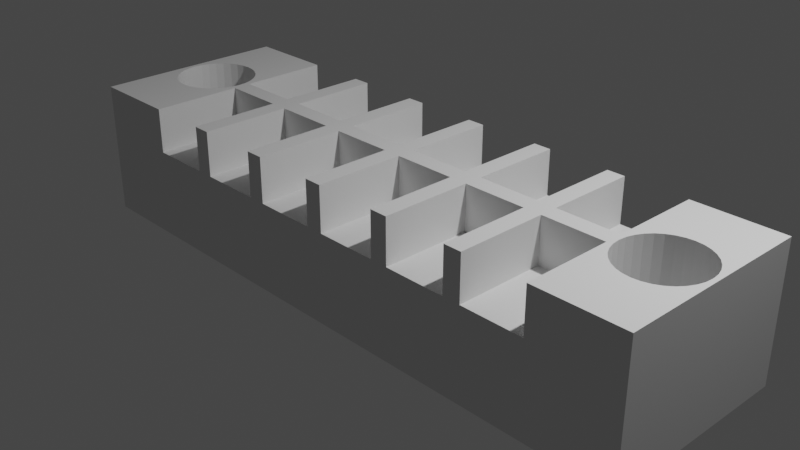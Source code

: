# Source: terminal.blend  (saved by Blender 2.92.15; exported with 4.5.12 LTS)
import bpy
from mathutils import Matrix  # noqa: F401  (used for matrix-valued properties, if any)

bpy.ops.wm.read_factory_settings(use_empty=True)
scene = bpy.context.scene
scene.name = 'Scene'

# ---- collections
col_collection = bpy.data.collections.new('Collection'); scene.collection.children.link(col_collection)

# ---- world
world_world = bpy.data.worlds.new('World'); scene.world = world_world
world_world.use_nodes = True; world_world.node_tree.nodes.clear()
_N = world_world.node_tree.nodes; _L = world_world.node_tree.links
n0 = _N.new('ShaderNodeOutputWorld'); n0.name = 'World Output'; n0.location = (300, 300)
n1 = _N.new('ShaderNodeBackground'); n1.name = 'Background'; n1.location = (10, 300)
n1.inputs[0].default_value = (0.05088, 0.05088, 0.05088, 1.0)
_L.new(n1.outputs[0], n0.inputs[0])
n0.is_active_output = True
world_world.color = (0.05088, 0.05088, 0.05088)
world_world.use_sun_shadow = False
world_world.sun_shadow_jitter_overblur = 0.0

# ---- cameras
cam_camera = bpy.data.cameras.new('Camera')
cam_camera.clip_end = 100.0
cam_camera.ortho_scale = 7.314

# ---- lights
light_light = bpy.data.lights.new('Light', 'POINT')
light_light.transmission_factor = 0.0
light_light.energy = 1000.0
light_light.shadow_soft_size = 0.1
light_light.shadow_maximum_resolution = 0.006
light_light.use_absolute_resolution = True

# ---- meshes
me_cube = bpy.data.meshes.new('Cube')
me_cube.from_pydata([(0.8476, 0.2229, -0.7333), (0.8611, 0.2273, -0.7333), (0.8345, 0.21, -0.7333), (0.8225, 0.189, -0.7333), (0.812, 0.1607, -0.7333), (0.8034, 0.1263, -0.7333), (0.797, 0.08697, -0.7333), (0.793, 0.04434, -0.7333), (0.7917, 1.716e-08, -0.7333), (0.793, -0.04434, -0.7333), (0.797, -0.08697, -0.7333), (0.8034, -0.1263, -0.7333), (0.812, -0.1607, -0.7333), (0.8225, -0.189, -0.7333), (0.8345, -0.21, -0.7333), (0.8476, -0.2229, -0.7333), (0.8611, -0.2273, -0.7333), (0.8747, -0.2229, -0.7333), (0.8877, -0.21, -0.7333), (0.8997, -0.189, -0.7333), (0.9102, -0.1607, -0.7333), (0.9189, -0.1263, -0.7333), (0.9253, -0.08697, -0.7333), (0.9292, -0.04434, -0.7333), (0.9306, 2.195e-07, -0.7333), (0.9292, 0.04434, -0.7333), (0.9253, 0.08697, -0.7333), (0.9189, 0.1263, -0.7333), (0.9102, 0.1607, -0.7333), (0.8997, 0.189, -0.7333), (0.8877, 0.21, -0.7333), (0.8747, 0.2229, -0.7333), (-0.8747, 0.2229, -0.7333), (-0.8611, 0.2273, -0.7333), (-0.8877, 0.21, -0.7333), (-0.8997, 0.189, -0.7333), (-0.9102, 0.1607, -0.7333), (-0.9189, 0.1263, -0.7333), (-0.9253, 0.08697, -0.7333), (-0.9292, 0.04434, -0.7333), (-0.9306, 1.716e-08, -0.7333), (-0.9292, -0.04434, -0.7333), (-0.9253, -0.08697, -0.7333), (-0.9189, -0.1263, -0.7333), (-0.9102, -0.1607, -0.7333), (-0.8997, -0.189, -0.7333), (-0.8877, -0.21, -0.7333), (-0.8747, -0.2229, -0.7333), (-0.8611, -0.2273, -0.7333), (-0.8476, -0.2229, -0.7333), (-0.8345, -0.21, -0.7333), (-0.8225, -0.189, -0.7333), (-0.812, -0.1607, -0.7333), (-0.8034, -0.1263, -0.7333), (-0.797, -0.08697, -0.7333), (-0.793, -0.04434, -0.7333), (-0.7917, 2.195e-07, -0.7333), (-0.793, 0.04434, -0.7333), (-0.797, 0.08697, -0.7333), (-0.8034, 0.1263, -0.7333), (-0.812, 0.1607, -0.7333), (-0.8225, 0.189, -0.7333), (-0.8345, 0.21, -0.7333), (-0.8476, 0.2229, -0.7333), (0.8476, 0.2229, -0.7333), (0.8611, 0.2273, -0.7333), (0.8345, 0.21, -0.7333), (0.8225, 0.189, -0.7333), (0.812, 0.1607, -0.7333), (0.8034, 0.1263, -0.7333), (0.797, 0.08697, -0.7333), (0.793, 0.04434, -0.7333), (0.7917, 1.716e-08, -0.7333), (0.793, -0.04434, -0.7333), (0.797, -0.08697, -0.7333), (0.8034, -0.1263, -0.7333), (0.812, -0.1607, -0.7333), (0.8225, -0.189, -0.7333), (0.8345, -0.21, -0.7333), (0.8476, -0.2229, -0.7333), (0.8611, -0.2273, -0.7333), (0.8747, -0.2229, -0.7333), (0.8877, -0.21, -0.7333), (0.8997, -0.189, -0.7333), (0.9102, -0.1607, -0.7333), (0.9189, -0.1263, -0.7333), (0.9253, -0.08697, -0.7333), (0.9292, -0.04434, -0.7333), (0.9306, 2.195e-07, -0.7333), (0.9292, 0.04434, -0.7333), (0.9253, 0.08697, -0.7333), (0.9189, 0.1263, -0.7333), (0.9102, 0.1607, -0.7333), (0.8997, 0.189, -0.7333), (0.8877, 0.21, -0.7333), (0.8747, 0.2229, -0.7333), (-0.8611, 0.4091, 1.0), (-0.8855, 0.4012, 1.0), (-0.9089, 0.378, 1.0), (-0.9306, 0.3401, 1.0), (-0.9495, 0.2893, 1.0), (-0.965, 0.2273, 1.0), (-0.9766, 0.1566, 1.0), (-0.9837, 0.07981, 1.0), (-0.9861, 3.089e-08, 1.0), (-0.9837, -0.07981, 1.0), (-0.9766, -0.1566, 1.0), (-0.965, -0.2273, 1.0), (-0.9495, -0.2893, 1.0), (-0.9306, -0.3401, 1.0), (-0.9089, -0.378, 1.0), (-0.8855, -0.4012, 1.0), (-0.8611, -0.4091, 1.0), (-0.8367, -0.4012, 1.0), (-0.8133, -0.378, 1.0), (-0.7917, -0.3401, 1.0), (-0.7727, -0.2893, 1.0), (-0.7572, -0.2273, 1.0), (-0.7456, -0.1566, 1.0), (-0.7385, -0.07981, 1.0), (-0.7361, 3.95e-07, 1.0), (-0.7385, 0.07981, 1.0), (-0.7456, 0.1566, 1.0), (-0.7572, 0.2273, 1.0), (-0.7727, 0.2893, 1.0), (-0.7917, 0.3401, 1.0), (-0.8133, 0.378, 1.0), (-0.8367, 0.4012, 1.0), (-0.8855, 0.4012, -0.7333), (-0.8611, 0.4091, -0.7333), (-0.9089, 0.378, -0.7333), (-0.9306, 0.3401, -0.7333), (-0.9495, 0.2893, -0.7333), (-0.965, 0.2273, -0.7333), (-0.9766, 0.1566, -0.7333), (-0.9837, 0.07981, -0.7333), (-0.9861, 3.089e-08, -0.7333), (-0.9837, -0.07981, -0.7333), (-0.9766, -0.1566, -0.7333), (-0.965, -0.2273, -0.7333), (-0.9495, -0.2893, -0.7333), (-0.9306, -0.3401, -0.7333), (-0.9089, -0.378, -0.7333), (-0.8855, -0.4012, -0.7333), (-0.8611, -0.4091, -0.7333), (-0.8367, -0.4012, -0.7333), (-0.8133, -0.378, -0.7333), (-0.7917, -0.3401, -0.7333), (-0.7727, -0.2893, -0.7333), (-0.7572, -0.2273, -0.7333), (-0.7456, -0.1566, -0.7333), (-0.7385, -0.07981, -0.7333), (-0.7361, 3.95e-07, -0.7333), (-0.7385, 0.07981, -0.7333), (-0.7456, 0.1566, -0.7333), (-0.7572, 0.2273, -0.7333), (-0.7727, 0.2893, -0.7333), (-0.7917, 0.3401, -0.7333), (-0.8133, 0.378, -0.7333), (-0.8367, 0.4012, -0.7333), (0.8611, 0.4091, 1.0), (0.8367, 0.4012, 1.0), (0.8133, 0.378, 1.0), (0.7917, 0.3401, 1.0), (0.7727, 0.2893, 1.0), (0.7572, 0.2273, 1.0), (0.7456, 0.1566, 1.0), (0.7385, 0.07981, 1.0), (0.7361, 3.089e-08, 1.0), (0.7385, -0.07981, 1.0), (0.7456, -0.1566, 1.0), (0.7572, -0.2273, 1.0), (0.7727, -0.2893, 1.0), (0.7917, -0.3401, 1.0), (0.8133, -0.378, 1.0), (0.8367, -0.4012, 1.0), (0.8611, -0.4091, 1.0), (0.8855, -0.4012, 1.0), (0.9089, -0.378, 1.0), (0.9306, -0.3401, 1.0), (0.9495, -0.2893, 1.0), (0.965, -0.2273, 1.0), (0.9766, -0.1566, 1.0), (0.9837, -0.07981, 1.0), (0.9861, 3.95e-07, 1.0), (0.9837, 0.07981, 1.0), (0.9766, 0.1566, 1.0), (0.965, 0.2273, 1.0), (0.9495, 0.2893, 1.0), (0.9306, 0.3401, 1.0), (0.9089, 0.378, 1.0), (0.8855, 0.4012, 1.0), (0.8367, 0.4012, -0.7333), (0.8611, 0.4091, -0.7333), (0.8133, 0.378, -0.7333), (0.7917, 0.3401, -0.7333), (0.7727, 0.2893, -0.7333), (0.7572, 0.2273, -0.7333), (0.7456, 0.1566, -0.7333), (0.7385, 0.07981, -0.7333), (0.7361, 3.089e-08, -0.7333), (0.7385, -0.07981, -0.7333), (0.7456, -0.1566, -0.7333), (0.7572, -0.2273, -0.7333), (0.7727, -0.2893, -0.7333), (0.7917, -0.3401, -0.7333), (0.8133, -0.378, -0.7333), (0.8367, -0.4012, -0.7333), (0.8611, -0.4091, -0.7333), (0.8855, -0.4012, -0.7333), (0.9089, -0.378, -0.7333), (0.9306, -0.3401, -0.7333), (0.9495, -0.2893, -0.7333), (0.965, -0.2273, -0.7333), (0.9766, -0.1566, -0.7333), (0.9837, -0.07981, -0.7333), (0.9861, 3.95e-07, -0.7333), (0.9837, 0.07981, -0.7333), (0.9766, 0.1566, -0.7333), (0.965, 0.2273, -0.7333), (0.9495, 0.2893, -0.7333), (0.9306, 0.3401, -0.7333), (0.9089, 0.378, -0.7333), (0.8855, 0.4012, -0.7333), (-1.0, -1.0, -1.0), (-1.0, -1.0, 1.0), (-1.0, 1.0, -1.0), (-1.0, 1.0, 1.0), (1.0, -1.0, -1.0), (1.0, -1.0, 1.0), (1.0, 1.0, -1.0), (1.0, 1.0, 1.0), (0.7222, -1.0, 1.0), (-0.7222, 1.0, -1.0), (-0.7222, 1.0, 1.0), (-0.7222, -1.0, -1.0), (-0.7222, -1.0, 1.0), (0.7222, 1.0, 1.0), (0.7222, -1.0, -1.0), (0.7222, 1.0, -1.0), (-0.5278, 1.0, -1.0), (-0.5278, -1.0, 1.0), (-0.5278, 1.0, 1.0), (-0.5278, -1.0, -1.0), (-0.4722, 1.0, 1.0), (-0.4722, -1.0, -1.0), (-0.4722, 1.0, -1.0), (-0.4722, -1.0, 1.0), (-0.2778, 1.0, 1.0), (-0.2778, -1.0, -1.0), (-0.2778, 1.0, -1.0), (-0.2778, -1.0, 1.0), (-0.2222, 1.0, 1.0), (-0.2222, -1.0, -1.0), (-0.2222, 1.0, -1.0), (-0.2222, -1.0, 1.0), (-0.02778, 1.0, 1.0), (-0.02778, -1.0, -1.0), (-0.02778, 1.0, -1.0), (-0.02778, -1.0, 1.0), (0.02778, 1.0, 1.0), (0.02778, -1.0, -1.0), (0.02778, 1.0, -1.0), (0.02778, -1.0, 1.0), (0.2222, 1.0, 1.0), (0.2222, -1.0, -1.0), (0.2222, 1.0, -1.0), (0.2222, -1.0, 1.0), (0.2778, 1.0, 1.0), (0.2778, -1.0, -1.0), (0.2778, 1.0, -1.0), (0.2778, -1.0, 1.0), (0.4722, 1.0, 1.0), (0.4722, -1.0, -1.0), (0.4722, 1.0, -1.0), (0.4722, -1.0, 1.0), (0.5278, 1.0, 1.0), (0.5278, -1.0, -1.0), (0.5278, 1.0, -1.0), (0.5278, -1.0, 1.0), (-1.0, -1.0, 0.3333), (-0.7222, -1.0, 0.3333), (-0.5278, -1.0, 0.3333), (-1.0, 0.09091, -1.0), (-1.0, 0.09091, 1.0), (1.0, 0.09091, -1.0), (1.0, 0.09091, 1.0), (-0.7222, 0.09091, 1.0), (-0.7222, 0.09091, -1.0), (0.7222, 0.09091, 1.0), (0.7222, 0.09091, -1.0), (-0.5278, 0.09091, -1.0), (-0.5278, 0.09091, 1.0), (-0.4722, 0.09091, 1.0), (-0.4722, 0.09091, -1.0), (-0.2778, 0.09091, 1.0), (-0.2778, 0.09091, -1.0), (-0.2222, 0.09091, 1.0), (-0.2222, 0.09091, -1.0), (-0.02778, 0.09091, 1.0), (-0.02778, 0.09091, -1.0), (0.02778, 0.09091, 1.0), (0.02778, 0.09091, -1.0), (0.2222, 0.09091, 1.0), (0.2222, 0.09091, -1.0), (0.2778, 0.09091, 1.0), (0.2778, 0.09091, -1.0), (0.4722, 0.09091, 1.0), (0.4722, 0.09091, -1.0), (0.5278, 0.09091, 1.0), (0.5278, 0.09091, -1.0), (-1.0, -0.09091, -1.0), (1.0, -0.09091, 1.0), (-0.7222, -0.09091, 1.0), (-0.7222, -0.09091, -1.0), (0.7222, -0.09091, 1.0), (0.7222, -0.09091, -1.0), (-0.5278, -0.09091, -1.0), (-0.5278, -0.09091, 1.0), (-0.4722, -0.09091, 1.0), (-0.4722, -0.09091, -1.0), (-0.2778, -0.09091, 1.0), (-0.2778, -0.09091, -1.0), (-0.2222, -0.09091, 1.0), (-0.2222, -0.09091, -1.0), (-0.02778, -0.09091, 1.0), (-0.02778, -0.09091, -1.0), (0.02778, -0.09091, 1.0), (0.02778, -0.09091, -1.0), (0.2222, -0.09091, 1.0), (0.2222, -0.09091, -1.0), (0.2778, -0.09091, 1.0), (0.2778, -0.09091, -1.0), (0.4722, -0.09091, 1.0), (0.4722, -0.09091, -1.0), (0.5278, -0.09091, 1.0), (0.5278, -0.09091, -1.0), (-1.0, -0.09091, 1.0), (1.0, -0.09091, -1.0), (-1.0, 1.0, 0.3333), (1.0, 1.0, 0.3333), (1.0, -1.0, 0.3333), (-0.7222, -1.0, 0.3333), (-0.7222, 1.0, 0.3333), (0.7222, -1.0, 0.3333), (0.7222, 1.0, 0.3333), (-0.5278, 1.0, 0.3333), (-0.5278, -1.0, 0.3333), (-0.4722, -1.0, 0.3333), (-0.4722, 1.0, 0.3333), (-0.2778, -1.0, 0.3333), (-0.2778, 1.0, 0.3333), (-0.2222, -1.0, 0.3333), (-0.2222, 1.0, 0.3333), (-0.02778, -1.0, 0.3333), (-0.02778, 1.0, 0.3333), (0.02778, -1.0, 0.3333), (0.02778, 1.0, 0.3333), (0.2222, -1.0, 0.3333), (0.2222, 1.0, 0.3333), (0.2778, -1.0, 0.3333), (0.2778, 1.0, 0.3333), (0.4722, -1.0, 0.3333), (0.4722, 1.0, 0.3333), (0.5278, -1.0, 0.3333), (0.5278, 1.0, 0.3333), (1.0, 0.09091, 0.3333), (-1.0, 0.09091, 0.3333), (-1.0, -0.09091, 0.3333), (1.0, -0.09091, 0.3333), (-0.7222, -0.09091, 0.3333), (0.5278, 1.0, 0.3333), (0.7222, 1.0, 0.3333), (0.7222, -0.09091, 0.3333), (0.7222, -1.0, 0.3333), (-0.7222, 1.0, 0.3333), (-0.5278, 1.0, 0.3333), (-0.5278, -0.09091, 0.3333), (-0.2778, -1.0, 0.3333), (-0.4722, -1.0, 0.3333), (-0.4722, -0.09091, 0.3333), (-0.4722, 1.0, 0.3333), (-0.2778, 1.0, 0.3333), (-0.2778, -0.09091, 0.3333), (-0.02778, -1.0, 0.3333), (-0.2222, -1.0, 0.3333), (-0.2222, -0.09091, 0.3333), (-0.2222, 1.0, 0.3333), (-0.02778, 1.0, 0.3333), (-0.02778, -0.09091, 0.3333), (0.2222, -1.0, 0.3333), (0.02778, -1.0, 0.3333), (0.02778, -0.09091, 0.3333), (0.02778, 1.0, 0.3333), (0.2222, 1.0, 0.3333), (0.2222, -0.09091, 0.3333), (0.4722, -1.0, 0.3333), (0.2778, -1.0, 0.3333), (0.2778, -0.09091, 0.3333), (0.2778, 1.0, 0.3333), (0.4722, 1.0, 0.3333), (0.4722, -0.09091, 0.3333), (0.5278, -1.0, 0.3333), (0.5278, -0.09091, 0.3333), (-0.7222, 0.09091, 0.3333), (0.7222, 0.09091, 0.3333), (-0.5278, 0.09091, 0.3333), (-0.4722, 0.09091, 0.3333), (-0.2778, 0.09091, 0.3333), (-0.2222, 0.09091, 0.3333), (-0.02778, 0.09091, 0.3333), (0.02778, 0.09091, 0.3333), (0.2222, 0.09091, 0.3333), (0.2778, 0.09091, 0.3333), (0.4722, 0.09091, 0.3333), (0.5278, 0.09091, 0.3333), (0.9827, 0.09091, 1.0), (0.7395, 0.09091, 1.0), (0.7395, -0.09091, 1.0), (0.9827, -0.09091, 1.0), (-0.9827, 0.09091, 1.0), (-0.7395, 0.09091, 1.0), (-0.7395, -0.09091, 1.0), (-0.9827, -0.09091, 1.0), (0.9189, -0.1263, -1.0), (0.8476, -0.2229, -1.0), (0.8345, 0.21, -1.0), (0.9246, -0.09091, -1.0), (0.8476, 0.2229, -1.0), (0.9253, -0.08697, -1.0), (0.8225, 0.189, -1.0), (0.7917, 1.716e-08, -1.0), (0.8997, 0.189, -1.0), (0.9102, 0.1607, -1.0), (0.8877, 0.21, -1.0), (0.793, -0.04434, -1.0), (0.8611, -0.2273, -1.0), (0.9292, -0.04434, -1.0), (0.8747, -0.2229, -1.0), (0.812, 0.1607, -1.0), (0.797, -0.08697, -1.0), (0.8747, 0.2229, -1.0), (0.812, -0.1607, -1.0), (0.9306, 2.195e-07, -1.0), (0.8034, -0.1263, -1.0), (0.7976, -0.09091, -1.0), (0.8345, -0.21, -1.0), (0.8225, -0.189, -1.0), (0.9102, -0.1607, -1.0), (0.8877, -0.21, -1.0), (0.8997, -0.189, -1.0), (0.8034, 0.1263, -1.0), (0.9292, 0.04434, -1.0), (0.8611, 0.2273, -1.0), (0.7976, 0.09091, -1.0), (0.9189, 0.1263, -1.0), (0.9246, 0.09091, -1.0), (0.9253, 0.08697, -1.0), (0.797, 0.08697, -1.0), (0.793, 0.04434, -1.0), (-0.9246, 0.09091, -1.0), (-0.9253, 0.08697, -1.0), (-0.9253, 0.08697, -0.7333), (-0.8034, 0.1263, -1.0), (-0.8034, 0.1263, -0.7333), (-0.9292, 0.04434, -1.0), (-0.9292, 0.04434, -0.7333), (-0.812, 0.1607, -1.0), (-0.8225, -0.189, -1.0), (-0.812, 0.1607, -0.7333), (-0.8225, -0.189, -0.7333), (-0.9306, 1.716e-08, -1.0), (-0.9306, 1.716e-08, -0.7333), (-0.812, -0.1607, -1.0), (-0.812, -0.1607, -0.7333), (-0.8877, -0.21, -1.0), (-0.8877, -0.21, -0.7333), (-0.8034, -0.1263, -1.0), (-0.8747, -0.2229, -1.0), (-0.8747, -0.2229, -0.7333), (-0.8034, -0.1263, -0.7333), (-0.7976, -0.09091, -1.0), (-0.8747, 0.2229, -1.0), (-0.797, -0.08697, -1.0), (-0.8747, 0.2229, -0.7333), (-0.797, -0.08697, -0.7333), (-0.8877, 0.21, -1.0), (-0.8877, 0.21, -0.7333), (-0.9292, -0.04434, -1.0), (-0.9292, -0.04434, -0.7333), (-0.8225, 0.189, -1.0), (-0.8225, 0.189, -0.7333), (-0.793, -0.04434, -1.0), (-0.793, -0.04434, -0.7333), (-0.9102, -0.1607, -1.0), (-0.9189, -0.1263, -1.0), (-0.9246, -0.09091, -1.0), (-0.8997, -0.189, -1.0), (-0.8611, -0.2273, -1.0), (-0.8476, -0.2229, -1.0), (-0.8611, -0.2273, -0.7333), (-0.8345, -0.21, -1.0), (-0.9253, -0.08697, -1.0), (-0.9253, -0.08697, -0.7333), (-0.8997, 0.189, -1.0), (-0.8997, 0.189, -0.7333), (-0.8345, 0.21, -1.0), (-0.9189, 0.1263, -1.0), (-0.8345, 0.21, -0.7333), (-0.9102, 0.1607, -1.0), (-0.7917, 2.195e-07, -1.0), (-0.8476, 0.2229, -1.0), (-0.7976, 0.09091, -1.0), (-0.7917, 2.195e-07, -0.7333), (-0.8611, 0.2273, -1.0), (-0.8476, -0.2229, -0.7333), (-0.9189, -0.1263, -0.7333), (-0.797, 0.08697, -1.0), (-0.9102, 0.1607, -0.7333), (-0.8476, 0.2229, -0.7333), (-0.793, 0.04434, -1.0), (-0.793, 0.04434, -0.7333), (-0.8345, -0.21, -0.7333), (-0.9102, -0.1607, -0.7333), (-0.9189, 0.1263, -0.7333), (-0.8997, -0.189, -0.7333), (-0.797, 0.08697, -0.7333), (-0.8611, 0.2273, -0.7333), (0.9087, -0.1647, -1.0), (0.898, -0.192, -1.0), (0.8328, -0.207, -1.0), (0.8457, -0.2211, -1.0), (0.8592, -0.2267, -1.0), (0.8858, -0.2118, -1.0), (0.8727, -0.2235, -1.0), (0.8225, -0.189, -0.7333), (0.8193, -0.1803, -0.7333), (0.8476, -0.2229, -0.7333), (0.8345, -0.21, -0.7333), (0.8345, -0.21, -0.7333), (0.8225, -0.189, -0.7333), (0.8611, -0.2273, -0.7333), (0.8747, -0.2229, -0.7333), (0.8611, -0.2273, -0.7333), (0.8914, -0.2035, -0.7333), (0.8877, -0.21, -0.7333), (0.8877, -0.21, -0.7333), (0.8747, -0.2229, -0.7333), (0.7976, 0.09091, -1.0), (0.8476, -0.2229, -0.7333), (0.8046, 0.1312, -1.0), (0.9012, 0.1849, -1.0), (0.8034, -0.1263, -0.7333), (0.799, -0.0993, -0.7333), (0.9161, -0.1371, -0.7333), (0.9113, -0.1566, -0.7333), (0.811, -0.1566, -0.7333), (0.8034, -0.1263, -0.7333), (0.9114, 0.1558, -1.0), (0.8135, 0.1647, -1.0), (0.8242, 0.192, -1.0), (0.8894, 0.207, -1.0), (0.8765, 0.2211, -1.0), (0.863, 0.2267, -1.0), (0.812, -0.1607, -0.7333), (0.812, -0.1607, -0.7333), (0.9102, -0.1607, -0.7333), (0.8997, -0.189, -0.7333), (0.8997, -0.189, -0.7333), (0.9102, -0.1607, -0.7333), (0.8364, 0.2118, -1.0), (0.8495, 0.2235, -1.0), (0.7936, 0.05042, -1.0), (0.7964, -0.0809, -1.0), (0.793, -0.04434, -0.7333), (0.7917, 1.716e-08, -0.7333), (0.7928, -0.03802, -1.0), (0.7917, 1.998e-08, -0.7333), (0.793, -0.04434, -0.7333), (0.7946, -0.06173, -0.7333), (0.93, -0.01808, -0.7333), (0.9306, 2.195e-07, -0.7333), (0.9306, 2.166e-07, -0.7333), (0.9306, 3.141e-07, -0.7333), (0.7919, 0.00632, -1.0), (0.9287, -0.05042, -1.0), (0.7922, 0.01808, -0.7333), (0.793, 0.04434, -0.7333), (0.9259, 0.07981, -0.7333), (0.9276, 0.06173, -0.7333), (0.7963, 0.07981, -0.7333), (0.793, 0.04434, -0.7333), (0.9258, 0.0809, -1.0), (0.9294, 0.03802, -1.0), (0.9304, -0.006319, -1.0), (0.797, 0.08697, -0.7333), (0.797, 0.08697, -0.7333), (0.8034, 0.1263, -0.7333), (0.8061, 0.1371, -0.7333), (0.8034, 0.1263, -0.7333), (0.9233, 0.0993, -0.7333), (0.9253, 0.08697, -0.7333), (0.9253, 0.08697, -0.7333), (0.812, 0.1607, -0.7333), (0.812, 0.1607, -0.7333), (0.811, 0.1566, -0.7333), (0.8225, 0.189, -0.7333), (0.8309, 0.2035, -0.7333), (0.8225, 0.189, -0.7333), (0.9029, 0.1803, -0.7333), (0.9113, 0.1566, -0.7333), (0.9102, 0.1607, -0.7333), (0.9102, 0.1607, -0.7333), (0.9189, 0.1263, -0.7333), (0.9189, 0.1263, -0.7333), (0.8345, 0.21, -0.7333), (0.8345, 0.21, -0.7333), (0.8611, 0.2273, -0.7333), (0.8611, 0.2273, -0.7333), (0.8476, 0.2229, -0.7333), (0.8476, 0.2229, -0.7333), (0.8997, 0.189, -0.7333), (0.8877, 0.21, -0.7333), (0.8877, 0.21, -0.7333), (0.8747, 0.2229, -0.7333), (0.8747, 0.2229, -0.7333), (0.9292, 0.04434, -0.7333), (0.9292, 0.04434, -0.7333), (0.7963, -0.07981, -0.7333), (0.9259, -0.07981, -0.7333), (0.9292, -0.04434, -0.7333), (0.9292, -0.04434, -0.7333), (0.797, -0.08697, -0.7333), (0.9253, -0.08697, -0.7333), (0.9189, -0.1263, -0.7333), (0.9189, -0.1263, -0.7333), (0.9253, -0.08697, -0.7333), (0.797, 0.08697, -0.7333), (0.9253, -0.08697, -0.7333), (0.8034, -0.1263, -0.7333), (0.9176, -0.1312, -1.0), (0.821, -0.1849, -1.0), (0.8108, -0.1558, -1.0), (0.795, -0.06566, -0.7333), (0.797, -0.08697, -0.7333), (0.7965, -0.08165, -0.9667), (0.9304, -0.005531, -0.9667), (0.8002, -0.1066, -0.7333), (0.8109, -0.1564, -0.9667), (0.812, -0.1607, -0.7333), (0.9272, 0.06566, -0.7333), (0.9253, 0.08697, -0.7333), (0.9253, 0.08697, -0.7333), (0.8225, -0.189, -0.7333), (0.8345, -0.21, -0.7333), (0.833, -0.2074, -0.9667), (0.8476, 0.2229, -0.7333), (0.8493, 0.2235, -0.9667), (0.9113, 0.1564, -0.9667), (0.9102, 0.1607, -0.7333), (0.8459, -0.2213, -0.9667), (0.841, -0.2164, -0.7333), (0.841, 0.2164, -0.7333), (0.8362, 0.2116, -0.9667), (0.905, 0.1748, -0.7333), (0.8997, 0.189, -0.7333), (0.901, 0.1854, -0.9667), (0.8543, -0.2251, -0.7333), (0.8594, -0.2267, -0.9667), (0.8611, -0.2273, -0.7333), (0.8877, 0.21, -0.7333), (0.873, -0.2235, -0.9667), (0.8747, -0.2229, -0.7333), (0.812, 0.1607, -0.7333), (0.8133, 0.1642, -0.9667), (0.8173, 0.1748, -0.7333), (0.8747, 0.2229, -0.7333), (0.8763, 0.2213, -0.9667), (0.8861, -0.2116, -0.9667), (0.8877, -0.21, -0.7333), (0.8034, 0.1263, -0.7333), (0.8044, 0.1306, -0.9667), (0.8611, 0.2273, -0.7333), (0.8628, 0.2267, -0.9667), (0.8982, -0.1916, -0.9667), (0.8002, 0.1066, -0.7333), (0.9102, -0.1607, -0.7333), (0.9089, -0.1642, -0.9667), (0.905, -0.1748, -0.7333), (0.795, 0.06566, -0.7333), (0.793, 0.04434, -0.7333), (0.7935, 0.04966, -0.9667), (0.9145, -0.1435, -0.7333), (0.9189, -0.1263, -0.7333), (0.9221, -0.1066, -0.7333), (0.7928, -0.03881, -0.9667), (0.7923, -0.02217, -0.7333), (0.9287, -0.04966, -0.9667), (0.9292, -0.04434, -0.7333)], [], [(367, 284, 227, 339), (345, 237, 231, 340), (369, 312, 229, 341), (342, 236, 225, 280), (289, 237, 372, 405), (339, 227, 234, 343), (336, 316, 238, 277), (314, 317, 243, 235), (348, 247, 241, 347), (319, 318, 241, 247), (315, 335, 403, 373), (346, 242, 244, 349), (317, 320, 245, 243), (352, 255, 251, 350), (323, 321, 251, 255), (320, 322, 249, 245), (241, 318, 377, 282), (351, 248, 252, 353), (322, 324, 253, 249), (356, 263, 259, 354), (327, 325, 259, 263), (324, 326, 257, 253), (331, 271, 397, 398), (355, 256, 260, 357), (326, 328, 261, 257), (360, 271, 267, 358), (331, 329, 267, 271), (328, 330, 265, 261), (293, 295, 408, 407), (359, 264, 268, 361), (330, 332, 269, 265), (364, 279, 275, 362), (335, 333, 275, 279), (332, 334, 273, 269), (260, 301, 411, 393), (363, 272, 276, 365), (334, 336, 277, 273), (274, 278, 310, 308), (325, 323, 386, 389), (270, 274, 308, 306), (276, 272, 307, 309), (266, 270, 306, 304), (234, 287, 404, 375), (262, 266, 304, 302), (268, 264, 303, 305), (258, 262, 302, 300), (254, 258, 300, 298), (260, 256, 299, 301), (250, 254, 298, 296), (246, 250, 296, 294), (252, 248, 295, 297), (240, 246, 294, 291), (244, 242, 292, 293), (233, 240, 291, 288), (278, 239, 290, 310), (299, 256, 388, 410), (340, 231, 286, 366), (368, 337, 284, 367), (280, 225, 337, 368), (308, 310, 336, 334), (289, 309, 335, 315), (306, 308, 334, 332), (309, 307, 333, 335), (304, 306, 332, 330), (307, 305, 331, 333), (302, 304, 330, 328), (305, 303, 329, 331), (300, 302, 328, 326), (303, 301, 327, 329), (298, 300, 326, 324), (301, 299, 325, 327), (296, 298, 324, 322), (299, 297, 323, 325), (294, 296, 322, 320), (297, 295, 321, 323), (291, 294, 320, 317), (295, 293, 319, 321), (293, 292, 318, 319), (288, 291, 317, 314), (310, 290, 316, 336), (292, 287, 313, 318), (366, 286, 312, 369), (285, 366, 369, 338), (224, 280, 368, 311), (311, 368, 367, 283), (230, 340, 366, 285), (274, 363, 365, 278), (238, 344, 364, 277), (270, 361, 363, 274), (277, 364, 362, 273), (266, 359, 361, 270), (273, 362, 360, 269), (262, 357, 359, 266), (269, 360, 358, 265), (258, 355, 357, 262), (265, 358, 356, 261), (254, 353, 355, 258), (261, 356, 354, 257), (250, 351, 353, 254), (257, 354, 352, 253), (246, 349, 351, 250), (253, 352, 350, 249), (240, 346, 349, 246), (249, 350, 348, 245), (245, 348, 347, 243), (233, 343, 346, 240), (278, 365, 345, 239), (228, 341, 344, 238), (226, 339, 343, 233), (243, 347, 342, 235), (235, 342, 280, 224), (338, 369, 341, 228), (239, 345, 340, 230), (283, 367, 339, 226), (377, 370, 281, 282), (383, 380, 379, 378), (389, 386, 385, 384), (395, 392, 391, 390), (401, 398, 397, 396), (373, 403, 402, 374), (372, 371, 415, 405), (400, 399, 413, 414), (394, 393, 411, 412), (388, 387, 409, 410), (382, 381, 407, 408), (376, 375, 404, 406), (251, 321, 383, 378), (305, 307, 414, 413), (303, 264, 394, 412), (335, 279, 402, 403), (321, 319, 380, 383), (268, 305, 413, 399), (259, 325, 389, 384), (292, 242, 376, 406), (333, 331, 398, 401), (244, 293, 407, 381), (301, 303, 412, 411), (319, 247, 379, 380), (307, 272, 400, 414), (287, 292, 406, 404), (267, 329, 395, 390), (295, 248, 382, 408), (276, 309, 415, 371), (323, 255, 385, 386), (313, 236, 281, 370), (329, 327, 392, 395), (275, 333, 401, 396), (252, 297, 409, 387), (318, 313, 370, 377), (297, 299, 410, 409), (309, 289, 405, 415), (327, 263, 391, 392), (201, 202, 170, 418, 169), (215, 216, 184, 183), (202, 203, 171, 170), (216, 217, 185, 184), (172, 171, 203, 204), (185, 217, 218, 186, 416), (173, 172, 204, 205), (186, 218, 219, 187), (205, 206, 174, 173), (161, 160, 193, 192), (219, 220, 188, 187), (206, 207, 175, 174), (162, 161, 192, 194), (220, 221, 189, 188), (207, 208, 176, 175), (163, 162, 194, 195), (189, 221, 222, 190), (208, 209, 177, 176), (164, 163, 195, 196), (191, 190, 222, 223), (209, 210, 178, 177), (165, 164, 196, 197), (160, 191, 223, 193), (210, 211, 179, 178), (166, 165, 197, 198), (211, 212, 180, 179), (417, 166, 198, 199, 167), (212, 213, 181, 180), (168, 167, 199, 200), (213, 214, 182, 181), (169, 168, 200, 201), (182, 214, 215, 183, 419), (341, 229, 232, 344), (312, 419, 182, 181, 180, 179, 178, 177, 176, 175, 174, 173, 172, 171, 170, 418, 315, 232, 229), (417, 166, 165, 164, 163, 162, 161, 160, 191, 190, 189, 188, 187, 186, 416, 286, 231, 237, 289), (289, 315, 418, 169, 168, 167, 417), (419, 312, 286, 416, 185, 184, 183), (232, 315, 373, 374), (146, 147, 115, 114), (102, 101, 133, 134), (147, 148, 116, 115), (420, 102, 134, 135, 103), (148, 149, 117, 116), (104, 103, 135, 136), (149, 150, 118, 117), (105, 104, 136, 137), (118, 150, 151, 119, 422), (137, 138, 106, 423, 105), (151, 152, 120, 119), (138, 139, 107, 106), (152, 153, 121, 120), (108, 107, 139, 140), (121, 153, 154, 122, 421), (109, 108, 140, 141), (122, 154, 155, 123), (141, 142, 110, 109), (97, 96, 129, 128), (155, 156, 124, 123), (142, 143, 111, 110), (98, 97, 128, 130), (156, 157, 125, 124), (143, 144, 112, 111), (99, 98, 130, 131), (125, 157, 158, 126), (144, 145, 113, 112), (100, 99, 131, 132), (127, 126, 158, 159), (145, 146, 114, 113), (101, 100, 132, 133), (96, 127, 159, 129), (313, 422, 118, 117, 116, 115, 114, 113, 112, 111, 110, 109, 108, 107, 106, 423, 337, 225, 236), (420, 102, 101, 100, 99, 98, 97, 96, 127, 126, 125, 124, 123, 122, 421, 287, 234, 227, 284), (284, 337, 423, 105, 104, 103, 420), (422, 313, 287, 421, 121, 120, 119), (457, 90, 91, 455, 456), (466, 39, 40, 472), (472, 471, 465, 466), (480, 53, 54, 485), (483, 481, 477, 480, 485), (472, 40, 41, 489), (489, 488, 471, 472), (485, 54, 55, 493), (493, 492, 483, 485), (489, 41, 42, 503), (488, 489, 503, 502), (493, 55, 56, 513), (513, 510, 492, 493), (503, 42, 43, 516), (516, 495, 496, 502, 503), (513, 56, 57, 521), (520, 510, 513, 521), (516, 43, 44, 523), (523, 494, 495, 516), (57, 58, 526, 521), (517, 520, 521, 526), (523, 44, 45, 525), (525, 497, 494, 523), (526, 58, 59, 464), (463, 512, 517, 526, 464), (525, 45, 46, 476), (497, 525, 476, 475), (527, 33, 32, 484), (514, 527, 484, 482), (464, 59, 60, 469), (469, 467, 463, 464), (476, 46, 47, 479), (478, 475, 476, 479), (484, 32, 34, 487), (487, 486, 482, 484), (469, 60, 61, 491), (491, 490, 467, 469), (479, 47, 48, 500), (498, 478, 479, 500), (487, 34, 35, 505), (486, 487, 505, 504), (491, 61, 62, 508), (506, 490, 491, 508), (500, 48, 49, 515), (499, 498, 500, 515), (505, 35, 36, 518), (518, 509, 504, 505), (508, 62, 63, 519), (519, 511, 506, 508), (515, 49, 50, 522), (501, 499, 515, 522), (518, 36, 37, 524), (524, 507, 509, 518), (519, 63, 33, 527), (527, 514, 511, 519), (522, 50, 51, 470), (468, 501, 522, 470), (524, 37, 38, 462), (507, 524, 462, 461, 460), (470, 51, 52, 474), (473, 468, 470, 474), (462, 38, 39, 466), (466, 465, 461, 462), (474, 52, 53, 480), (477, 473, 474, 480), (314, 235, 224, 311, 496, 495, 494, 497, 475, 478, 498, 499, 501, 468, 473, 477, 481), (283, 226, 233, 288, 512, 463, 467, 490, 506, 511, 514, 482, 486, 504, 509, 507, 460), (512, 288, 314, 481, 483, 492, 510, 520, 517), (496, 311, 283, 460, 461, 465, 471, 488, 502), (136, 135, 134, 133, 132, 131, 130, 128, 129, 159, 158, 157, 156, 155, 154, 153, 152, 513, 521, 526, 464, 469, 491, 508, 519, 527, 484, 487, 505, 518, 524, 462, 466, 472), (145, 144, 143, 142, 141, 140, 139, 138, 137, 136, 472, 489, 503, 516, 523, 525, 476, 479, 500, 515, 522, 470, 474, 480, 485, 493, 513, 152, 151, 150, 149, 148, 147, 146), (435, 573, 73), (73, 644, 643), (632, 10, 9, 578, 579, 643, 628), (628, 644, 74, 632), (440, 74, 644, 73, 645, 573), (87, 646, 88), (88, 581, 582), (581, 24, 23, 630, 580, 582), (552, 647, 639), (74, 647, 553), (11, 10, 632, 553, 647, 552, 557), (627, 25, 24, 581, 583, 626), (642, 648, 75, 444), (75, 649, 556, 557), (12, 11, 557, 556, 564, 565), (76, 648, 442), (564, 649, 76, 565), (601, 588, 650, 89, 651), (592, 457, 90), (602, 26, 25, 627, 589, 650, 588, 601), (90, 651, 89, 452, 592, 652), (536, 653, 535), (76, 536, 565), (13, 12, 565, 536, 535, 540), (535, 77, 540), (77, 653, 76, 442, 641, 447), (614, 27, 26, 602, 600, 613), (530, 77, 447), (77, 654, 539, 540), (14, 13, 540, 539, 538), (539, 78, 538), (654, 655, 78), (446, 655, 530), (65, 619, 618), (0, 1, 618, 619, 620), (64, 657, 428), (619, 656, 64, 620), (611, 610, 91, 659), (91, 658, 92, 659), (92, 612, 611), (612, 28, 27, 614, 610, 611), (78, 531, 425, 79, 660), (549, 15, 14, 538, 661, 537), (79, 549, 537, 661, 78), (570, 64, 428), (64, 662, 620), (2, 0, 620, 662, 615, 616), (426, 66, 64, 663, 570), (92, 433, 551), (612, 92, 664), (665, 92, 666), (621, 29, 28, 612, 664, 609), (79, 543, 667), (79, 425, 532, 436, 668), (541, 16, 15, 549, 667, 543), (80, 541, 543, 669), (3, 2, 616, 607, 608, 606), (608, 607, 616, 66, 67, 606), (67, 66, 426, 560, 430), (622, 93, 670), (623, 30, 29, 621, 622), (547, 17, 16, 541, 542), (81, 542, 672), (534, 438, 671), (81, 672, 671), (4, 3, 606, 675, 603, 604), (603, 675, 67, 673, 68, 604), (68, 673, 674, 439), (31, 30, 623, 624, 625), (677, 95, 676), (624, 676, 95), (679, 81, 678), (545, 18, 17, 547, 546), (439, 550, 68), (605, 68, 680, 598), (599, 597, 5, 4, 604, 605, 598), (599, 680, 69, 597), (451, 69, 680, 68, 681, 550), (95, 682, 617), (1, 31, 625, 617, 618), (683, 65, 682), (453, 683, 563), (82, 529, 684, 83), (567, 19, 18, 545, 544, 568), (548, 458, 70, 637, 69, 451), (69, 637, 685, 597), (637, 70, 596, 595), (595, 596, 6, 5, 597, 685), (567, 83, 688), (566, 20, 19, 567, 688, 569), (84, 686, 687), (84, 569, 686), (70, 689, 590, 596), (70, 572, 459, 71, 691, 690), (7, 6, 596, 590, 689, 591, 587), (591, 689, 690, 71), (555, 84, 692), (554, 692, 693), (634, 21, 20, 566, 555, 692, 554, 635), (85, 635, 693), (71, 586, 587), (575, 577, 72), (577, 575, 8, 7, 587, 586), (72, 71, 459, 584, 431), (633, 22, 21, 634, 694, 636), (86, 636, 694, 638), (576, 72, 431), (72, 696, 575), (9, 8, 575, 696, 574, 578), (574, 72, 73), (435, 73, 72, 695, 576), (630, 23, 22, 633, 629, 631), (697, 87, 698), (209, 208, 207, 206, 205, 204, 203, 202, 201, 200, 575, 574, 578, 579, 628, 632, 553, 552, 557, 556, 564, 565, 536, 535, 540, 539, 538, 537, 549, 543, 541, 542, 547, 546, 545, 544, 568, 567, 569, 566, 555, 554, 635, 634, 636, 633, 629, 631, 630, 580, 582, 581, 216, 215, 214, 213, 212, 211, 210), (200, 199, 198, 197, 196, 195, 194, 192, 193, 223, 222, 221, 220, 219, 218, 217, 216, 581, 583, 626, 627, 589, 588, 601, 602, 600, 613, 614, 610, 611, 612, 609, 621, 622, 623, 624, 625, 617, 618, 619, 620, 615, 616, 607, 608, 606, 603, 604, 605, 598, 599, 597, 595, 596, 590, 591, 587, 586, 577, 575), (619, 620, 64, 656, 65, 618), (618, 1, 0, 620, 619), (560, 426, 66, 67, 430), (94, 434, 561, 432, 93, 670), (534, 671, 438), (81, 438, 671, 534, 436, 80, 672), (559, 430, 67, 673, 68, 439, 674), (439, 559, 674), (562, 434, 94, 676, 95, 441, 677), (441, 562, 677), (533, 678, 449), (82, 449, 678, 533, 438, 81, 679), (439, 68, 680, 69, 451, 681, 550), (451, 550, 681), (563, 441, 95, 682, 65, 453, 683), (453, 563, 683), (82, 83, 450, 684, 529, 449), (529, 684, 450), (637, 70, 458, 454, 451, 69), (83, 686, 84, 448, 687, 528, 450), (528, 687, 448), (572, 458, 70, 690, 71, 459, 691), (459, 572, 691), (85, 424, 640, 448, 84, 693), (584, 459, 71, 72, 431), (86, 429, 427, 424, 85, 638), (576, 431, 72, 73, 435, 695), (435, 576, 695), (429, 86, 698, 87, 437, 697, 585), (585, 697, 437), (435, 73, 644, 74, 440, 645, 573), (440, 573, 645), (437, 87, 88, 443, 646, 594), (594, 646, 443), (445, 440, 74, 639, 75, 444), (89, 452, 593, 443, 88), (442, 642, 648), (648, 642, 444, 75, 649, 76, 442), (90, 652, 651), (592, 452, 89, 651, 652, 90, 457), (641, 442, 76, 653, 77, 447), (530, 447, 77, 654, 78, 446, 655), (446, 530, 655), (571, 453, 65, 656, 64, 428, 657), (428, 571, 657), (558, 658, 433), (658, 558, 455, 91, 659, 92, 433), (531, 660, 425), (660, 531, 446, 78, 79, 425), (570, 428, 64, 66, 426, 663), (426, 570, 663), (92, 665, 93, 432, 666, 551, 433), (551, 666, 432), (532, 668, 436), (80, 436, 668, 532, 425, 79, 669), (427, 338, 228, 238, 316, 445, 444, 642, 442, 641, 447, 530, 446, 531, 425, 532, 436, 534, 438, 533, 449, 529, 450, 528, 448, 640, 424), (290, 239, 230, 285, 456, 455, 558, 433, 551, 432, 561, 434, 562, 441, 563, 453, 571, 428, 570, 426, 560, 430, 559, 439, 550, 451, 548), (451, 454, 548), (440, 445, 316, 290, 548, 458, 572, 459, 584, 431, 576, 435, 573), (454, 458, 548), (456, 285, 338, 427, 429, 585, 437, 594, 443, 593, 452, 592, 457), (92, 659, 91, 614, 610, 611, 612), (27, 28, 612, 611, 610, 614), (537, 549, 79, 78, 538, 661), (14, 15, 549, 537, 661, 538), (615, 616, 66, 64, 620, 662), (620, 0, 2, 616, 615, 662), (93, 665, 92, 612, 664, 609, 621), (28, 29, 621, 609, 664, 612), (543, 541, 80, 669, 79, 549, 667), (15, 16, 541, 543, 667, 549), (66, 616, 607, 608, 606, 67), (616, 2, 3, 606, 608, 607), (94, 670, 93, 621, 622, 623), (29, 30, 623, 622, 621), (80, 541, 542, 547, 81, 672), (16, 17, 547, 542, 541), (603, 604, 68, 673, 67, 606, 675), (606, 3, 4, 604, 603, 675), (94, 623, 624, 625, 95, 676), (623, 30, 31, 625, 624), (546, 545, 82, 679, 81, 547), (17, 18, 545, 546, 547), (597, 69, 680, 68, 604, 605, 598, 599), (604, 4, 5, 597, 599, 598, 605), (95, 625, 617, 618, 65, 682), (625, 31, 1, 618, 617), (83, 82, 545, 544, 568, 567), (18, 19, 567, 568, 544, 545), (596, 70, 637, 69, 597, 685, 595), (597, 5, 6, 596, 595, 685), (83, 567, 688, 569, 566, 84, 686), (19, 20, 566, 569, 688, 567), (690, 70, 596, 590, 689, 591, 587, 71), (596, 6, 7, 587, 591, 689, 590), (692, 554, 635, 634, 85, 693, 84, 566, 555), (555, 566, 20, 21, 634, 635, 554, 692), (71, 587, 586, 577, 575, 72), (587, 7, 8, 575, 577, 586), (86, 638, 85, 634, 694, 636, 633), (21, 22, 633, 636, 694, 634), (72, 575, 696, 574, 578, 73), (575, 8, 9, 578, 574, 696), (86, 633, 629, 631, 630, 87, 698), (22, 23, 630, 631, 629, 633), (73, 578, 579, 643, 628, 632, 74, 644), (578, 9, 10, 632, 628, 643, 579), (580, 582, 581, 88, 87, 630), (23, 24, 581, 582, 580, 630), (552, 557, 75, 639, 74, 632, 553, 647), (632, 10, 11, 557, 552, 647, 553), (626, 627, 89, 88, 581, 583), (24, 25, 627, 626, 583, 581), (75, 557, 556, 564, 565, 76, 649), (557, 11, 12, 565, 564, 556), (650, 588, 601, 602, 90, 651, 89, 627, 589), (589, 627, 25, 26, 602, 601, 588, 650), (76, 565, 536, 535, 540, 77, 653), (565, 12, 13, 540, 535, 536), (90, 602, 600, 613, 614, 91), (26, 27, 614, 613, 600, 602), (77, 540, 539, 538, 78, 654), (540, 13, 14, 538, 539)])
_uv = me_cube.uv_layers.new(name='UVMap')
_uv.uv.foreach_set('vector', [0.5417, 0.1364, 0.625, 0.1364, 0.625, 0.25, 0.5417, 0.25, 0.5417, 0.4653, 0.625, 0.4653, 0.625, 0.5, 0.5417, 0.5, 0.5417, 0.6364, 0.625, 0.6364, 0.625, 0.75, 0.5417, 0.75, 0.5417, 0.9653, 0.625, 0.9653, 0.625, 1.0, 0.5417, 1.0, 0.6597, 0.6136, 0.6597, 0.5, 0.6597, 0.5, 0.6597, 0.6136, 0.5417, 0.25, 0.625, 0.25, 0.625, 0.2847, 0.5417, 0.2847, 0.316, 0.6364, 0.3403, 0.6364, 0.3403, 0.75, 0.316, 0.75, 0.1597, 0.6364, 0.184, 0.6364, 0.184, 0.75, 0.1597, 0.75, 0.5417, 0.934, 0.625, 0.934, 0.625, 0.941, 0.5417, 0.941, 0.809, 0.6364, 0.816, 0.6364, 0.816, 0.75, 0.809, 0.75, 0.6597, 0.6364, 0.684, 0.6364, 0.684, 0.6364, 0.6597, 0.6364, 0.5417, 0.309, 0.625, 0.309, 0.625, 0.316, 0.5417, 0.316, 0.184, 0.6364, 0.191, 0.6364, 0.191, 0.75, 0.184, 0.75, 0.5417, 0.9028, 0.625, 0.9028, 0.625, 0.9097, 0.5417, 0.9097, 0.7778, 0.6364, 0.7847, 0.6364, 0.7847, 0.75, 0.7778, 0.75, 0.191, 0.6364, 0.2153, 0.6364, 0.2153, 0.75, 0.191, 0.75, 0.816, 0.75, 0.816, 0.6364, 0.816, 0.6364, 0.816, 0.75, 0.5417, 0.3403, 0.625, 0.3403, 0.625, 0.3472, 0.5417, 0.3472, 0.2153, 0.6364, 0.2222, 0.6364, 0.2222, 0.75, 0.2153, 0.75, 0.5417, 0.8715, 0.625, 0.8715, 0.625, 0.8785, 0.5417, 0.8785, 0.7465, 0.6364, 0.7535, 0.6364, 0.7535, 0.75, 0.7465, 0.75, 0.2222, 0.6364, 0.2465, 0.6364, 0.2465, 0.75, 0.2222, 0.75, 0.7153, 0.6364, 0.7153, 0.75, 0.7153, 0.75, 0.7153, 0.6364, 0.5417, 0.3715, 0.625, 0.3715, 0.625, 0.3785, 0.5417, 0.3785, 0.2465, 0.6364, 0.2535, 0.6364, 0.2535, 0.75, 0.2465, 0.75, 0.5417, 0.8403, 0.625, 0.8403, 0.625, 0.8472, 0.5417, 0.8472, 0.7153, 0.6364, 0.7222, 0.6364, 0.7222, 0.75, 0.7153, 0.75, 0.2535, 0.6364, 0.2778, 0.6364, 0.2778, 0.75, 0.2535, 0.75, 0.809, 0.6136, 0.7847, 0.6136, 0.7847, 0.6136, 0.809, 0.6136, 0.5417, 0.4028, 0.625, 0.4028, 0.625, 0.4097, 0.5417, 0.4097, 0.2778, 0.6364, 0.2847, 0.6364, 0.2847, 0.75, 0.2778, 0.75, 0.5417, 0.809, 0.625, 0.809, 0.625, 0.816, 0.5417, 0.816, 0.684, 0.6364, 0.691, 0.6364, 0.691, 0.75, 0.684, 0.75, 0.2847, 0.6364, 0.309, 0.6364, 0.309, 0.75, 0.2847, 0.75, 0.7465, 0.5, 0.7465, 0.6136, 0.7465, 0.6136, 0.7465, 0.5, 0.5417, 0.434, 0.625, 0.434, 0.625, 0.441, 0.5417, 0.441, 0.309, 0.6364, 0.316, 0.6364, 0.316, 0.75, 0.309, 0.75, 0.309, 0.5, 0.316, 0.5, 0.316, 0.6136, 0.309, 0.6136, 0.7535, 0.6364, 0.7778, 0.6364, 0.7778, 0.6364, 0.7535, 0.6364, 0.2847, 0.5, 0.309, 0.5, 0.309, 0.6136, 0.2847, 0.6136, 0.684, 0.5, 0.691, 0.5, 0.691, 0.6136, 0.684, 0.6136, 0.2778, 0.5, 0.2847, 0.5, 0.2847, 0.6136, 0.2778, 0.6136, 0.8403, 0.5, 0.8403, 0.6136, 0.8403, 0.6136, 0.8403, 0.5, 0.2535, 0.5, 0.2778, 0.5, 0.2778, 0.6136, 0.2535, 0.6136, 0.7153, 0.5, 0.7222, 0.5, 0.7222, 0.6136, 0.7153, 0.6136, 0.2465, 0.5, 0.2535, 0.5, 0.2535, 0.6136, 0.2465, 0.6136, 0.2222, 0.5, 0.2465, 0.5, 0.2465, 0.6136, 0.2222, 0.6136, 0.7465, 0.5, 0.7535, 0.5, 0.7535, 0.6136, 0.7465, 0.6136, 0.2153, 0.5, 0.2222, 0.5, 0.2222, 0.6136, 0.2153, 0.6136, 0.191, 0.5, 0.2153, 0.5, 0.2153, 0.6136, 0.191, 0.6136, 0.7778, 0.5, 0.7847, 0.5, 0.7847, 0.6136, 0.7778, 0.6136, 0.184, 0.5, 0.191, 0.5, 0.191, 0.6136, 0.184, 0.6136, 0.809, 0.5, 0.816, 0.5, 0.816, 0.6136, 0.809, 0.6136, 0.1597, 0.5, 0.184, 0.5, 0.184, 0.6136, 0.1597, 0.6136, 0.316, 0.5, 0.3403, 0.5, 0.3403, 0.6136, 0.316, 0.6136, 0.7535, 0.6136, 0.7535, 0.5, 0.7535, 0.5, 0.7535, 0.6136, 0.5417, 0.5, 0.625, 0.5, 0.625, 0.6136, 0.5417, 0.6136, 0.5417, 0.1136, 0.625, 0.1136, 0.625, 0.1364, 0.5417, 0.1364, 0.5417, 0.0, 0.625, 0.0, 0.625, 0.1136, 0.5417, 0.1136, 0.309, 0.6136, 0.316, 0.6136, 0.316, 0.6364, 0.309, 0.6364, 0.6597, 0.6136, 0.684, 0.6136, 0.684, 0.6364, 0.6597, 0.6364, 0.2847, 0.6136, 0.309, 0.6136, 0.309, 0.6364, 0.2847, 0.6364, 0.684, 0.6136, 0.691, 0.6136, 0.691, 0.6364, 0.684, 0.6364, 0.2778, 0.6136, 0.2847, 0.6136, 0.2847, 0.6364, 0.2778, 0.6364, 0.691, 0.6136, 0.7153, 0.6136, 0.7153, 0.6364, 0.691, 0.6364, 0.2535, 0.6136, 0.2778, 0.6136, 0.2778, 0.6364, 0.2535, 0.6364, 0.7153, 0.6136, 0.7222, 0.6136, 0.7222, 0.6364, 0.7153, 0.6364, 0.2465, 0.6136, 0.2535, 0.6136, 0.2535, 0.6364, 0.2465, 0.6364, 0.7222, 0.6136, 0.7465, 0.6136, 0.7465, 0.6364, 0.7222, 0.6364, 0.2222, 0.6136, 0.2465, 0.6136, 0.2465, 0.6364, 0.2222, 0.6364, 0.7465, 0.6136, 0.7535, 0.6136, 0.7535, 0.6364, 0.7465, 0.6364, 0.2153, 0.6136, 0.2222, 0.6136, 0.2222, 0.6364, 0.2153, 0.6364, 0.7535, 0.6136, 0.7778, 0.6136, 0.7778, 0.6364, 0.7535, 0.6364, 0.191, 0.6136, 0.2153, 0.6136, 0.2153, 0.6364, 0.191, 0.6364, 0.7778, 0.6136, 0.7847, 0.6136, 0.7847, 0.6364, 0.7778, 0.6364, 0.184, 0.6136, 0.191, 0.6136, 0.191, 0.6364, 0.184, 0.6364, 0.7847, 0.6136, 0.809, 0.6136, 0.809, 0.6364, 0.7847, 0.6364, 0.809, 0.6136, 0.816, 0.6136, 0.816, 0.6364, 0.809, 0.6364, 0.1597, 0.6136, 0.184, 0.6136, 0.184, 0.6364, 0.1597, 0.6364, 0.316, 0.6136, 0.3403, 0.6136, 0.3403, 0.6364, 0.316, 0.6364, 0.816, 0.6136, 0.8403, 0.6136, 0.8403, 0.6364, 0.816, 0.6364, 0.5417, 0.6136, 0.625, 0.6136, 0.625, 0.6364, 0.5417, 0.6364, 0.375, 0.6136, 0.5417, 0.6136, 0.5417, 0.6364, 0.375, 0.6364, 0.375, 0.0, 0.5417, 0.0, 0.5417, 0.1136, 0.375, 0.1136, 0.375, 0.1136, 0.5417, 0.1136, 0.5417, 0.1364, 0.375, 0.1364, 0.375, 0.5, 0.5417, 0.5, 0.5417, 0.6136, 0.375, 0.6136, 0.375, 0.434, 0.5417, 0.434, 0.5417, 0.441, 0.375, 0.441, 0.375, 0.7847, 0.5417, 0.7847, 0.5417, 0.809, 0.375, 0.809, 0.375, 0.4097, 0.5417, 0.4097, 0.5417, 0.434, 0.375, 0.434, 0.375, 0.809, 0.5417, 0.809, 0.5417, 0.816, 0.375, 0.816, 0.375, 0.4028, 0.5417, 0.4028, 0.5417, 0.4097, 0.375, 0.4097, 0.375, 0.816, 0.5417, 0.816, 0.5417, 0.8403, 0.375, 0.8403, 0.375, 0.3785, 0.5417, 0.3785, 0.5417, 0.4028, 0.375, 0.4028, 0.375, 0.8403, 0.5417, 0.8403, 0.5417, 0.8472, 0.375, 0.8472, 0.375, 0.3715, 0.5417, 0.3715, 0.5417, 0.3785, 0.375, 0.3785, 0.375, 0.8472, 0.5417, 0.8472, 0.5417, 0.8715, 0.375, 0.8715, 0.375, 0.3472, 0.5417, 0.3472, 0.5417, 0.3715, 0.375, 0.3715, 0.375, 0.8715, 0.5417, 0.8715, 0.5417, 0.8785, 0.375, 0.8785, 0.375, 0.3403, 0.5417, 0.3403, 0.5417, 0.3472, 0.375, 0.3472, 0.375, 0.8785, 0.5417, 0.8785, 0.5417, 0.9028, 0.375, 0.9028, 0.375, 0.316, 0.5417, 0.316, 0.5417, 0.3403, 0.375, 0.3403, 0.375, 0.9028, 0.5417, 0.9028, 0.5417, 0.9097, 0.375, 0.9097, 0.375, 0.309, 0.5417, 0.309, 0.5417, 0.316, 0.375, 0.316, 0.375, 0.9097, 0.5417, 0.9097, 0.5417, 0.934, 0.375, 0.934, 0.375, 0.934, 0.5417, 0.934, 0.5417, 0.941, 0.375, 0.941, 0.375, 0.2847, 0.5417, 0.2847, 0.5417, 0.309, 0.375, 0.309, 0.375, 0.441, 0.5417, 0.441, 0.5417, 0.4653, 0.375, 0.4653, 0.375, 0.75, 0.5417, 0.75, 0.5417, 0.7847, 0.375, 0.7847, 0.375, 0.25, 0.5417, 0.25, 0.5417, 0.2847, 0.375, 0.2847, 0.375, 0.941, 0.5417, 0.941, 0.5417, 0.9653, 0.375, 0.9653, 0.375, 0.9653, 0.5417, 0.9653, 0.5417, 1.0, 0.375, 1.0, 0.375, 0.6364, 0.5417, 0.6364, 0.5417, 0.75, 0.375, 0.75, 0.375, 0.4653, 0.5417, 0.4653, 0.5417, 0.5, 0.375, 0.5, 0.375, 0.1364, 0.5417, 0.1364, 0.5417, 0.25, 0.375, 0.25, 0.816, 0.6364, 0.8403, 0.6364, 0.8403, 0.75, 0.816, 0.75, 0.7847, 0.6364, 0.809, 0.6364, 0.809, 0.75, 0.7847, 0.75, 0.7535, 0.6364, 0.7778, 0.6364, 0.7778, 0.75, 0.7535, 0.75, 0.7222, 0.6364, 0.7465, 0.6364, 0.7465, 0.75, 0.7222, 0.75, 0.691, 0.6364, 0.7153, 0.6364, 0.7153, 0.75, 0.691, 0.75, 0.6597, 0.6364, 0.684, 0.6364, 0.684, 0.75, 0.6597, 0.75, 0.6597, 0.5, 0.684, 0.5, 0.684, 0.6136, 0.6597, 0.6136, 0.691, 0.5, 0.7153, 0.5, 0.7153, 0.6136, 0.691, 0.6136, 0.7222, 0.5, 0.7465, 0.5, 0.7465, 0.6136, 0.7222, 0.6136, 0.7535, 0.5, 0.7778, 0.5, 0.7778, 0.6136, 0.7535, 0.6136, 0.7847, 0.5, 0.809, 0.5, 0.809, 0.6136, 0.7847, 0.6136, 0.816, 0.5, 0.8403, 0.5, 0.8403, 0.6136, 0.816, 0.6136, 0.7847, 0.75, 0.7847, 0.6364, 0.7847, 0.6364, 0.7847, 0.75, 0.7153, 0.6136, 0.691, 0.6136, 0.691, 0.6136, 0.7153, 0.6136, 0.7222, 0.6136, 0.7222, 0.5, 0.7222, 0.5, 0.7222, 0.6136, 0.684, 0.6364, 0.684, 0.75, 0.684, 0.75, 0.684, 0.6364, 0.7847, 0.6364, 0.809, 0.6364, 0.809, 0.6364, 0.7847, 0.6364, 0.7153, 0.5, 0.7153, 0.6136, 0.7153, 0.6136, 0.7153, 0.5, 0.7535, 0.75, 0.7535, 0.6364, 0.7535, 0.6364, 0.7535, 0.75, 0.816, 0.6136, 0.816, 0.5, 0.816, 0.5, 0.816, 0.6136, 0.691, 0.6364, 0.7153, 0.6364, 0.7153, 0.6364, 0.691, 0.6364, 0.809, 0.5, 0.809, 0.6136, 0.809, 0.6136, 0.809, 0.5, 0.7465, 0.6136, 0.7222, 0.6136, 0.7222, 0.6136, 0.7465, 0.6136, 0.809, 0.6364, 0.809, 0.75, 0.809, 0.75, 0.809, 0.6364, 0.691, 0.6136, 0.691, 0.5, 0.691, 0.5, 0.691, 0.6136, 0.8403, 0.6136, 0.816, 0.6136, 0.816, 0.6136, 0.8403, 0.6136, 0.7222, 0.75, 0.7222, 0.6364, 0.7222, 0.6364, 0.7222, 0.75, 0.7847, 0.6136, 0.7847, 0.5, 0.7847, 0.5, 0.7847, 0.6136, 0.684, 0.5, 0.684, 0.6136, 0.684, 0.6136, 0.684, 0.5, 0.7778, 0.6364, 0.7778, 0.75, 0.7778, 0.75, 0.7778, 0.6364, 0.8403, 0.6364, 0.8403, 0.75, 0.8403, 0.75, 0.8403, 0.6364, 0.7222, 0.6364, 0.7465, 0.6364, 0.7465, 0.6364, 0.7222, 0.6364, 0.691, 0.75, 0.691, 0.6364, 0.691, 0.6364, 0.691, 0.75, 0.7778, 0.5, 0.7778, 0.6136, 0.7778, 0.6136, 0.7778, 0.5, 0.816, 0.6364, 0.8403, 0.6364, 0.8403, 0.6364, 0.816, 0.6364, 0.7778, 0.6136, 0.7535, 0.6136, 0.7535, 0.6136, 0.7778, 0.6136, 0.684, 0.6136, 0.6597, 0.6136, 0.6597, 0.6136, 0.684, 0.6136, 0.7465, 0.6364, 0.7465, 0.75, 0.7465, 0.75, 0.7465, 0.6364, 0.0, 0.0, 0.0, 0.0, 0.0, 0.0, 0.0, 0.0, 0.0, 0.0, 0.0, 0.0, 0.0, 0.0, 0.0, 0.0, 0.0, 0.0, 0.0, 0.0, 0.0, 0.0, 0.0, 0.0, 0.0, 0.0, 0.0, 0.0, 0.0, 0.0, 0.0, 0.0, 0.0, 0.0, 0.0, 0.0, 0.0, 0.0, 0.0, 0.0, 0.0, 0.0, 0.0, 0.0, 0.0, 0.0, 0.0, 0.0, 0.0, 0.0, 0.0, 0.0, 0.0, 0.0, 0.0, 0.0, 0.0, 0.0, 0.0, 0.0, 0.0, 0.0, 0.0, 0.0, 0.0, 0.0, 0.0, 0.0, 0.0, 0.0, 0.0, 0.0, 0.0, 0.0, 0.0, 0.0, 0.0, 0.0, 0.0, 0.0, 0.0, 0.0, 0.0, 0.0, 0.0, 0.0, 0.0, 0.0, 0.0, 0.0, 0.0, 0.0, 0.0, 0.0, 0.0, 0.0, 0.0, 0.0, 0.0, 0.0, 0.0, 0.0, 0.0, 0.0, 0.0, 0.0, 0.0, 0.0, 0.0, 0.0, 0.0, 0.0, 0.0, 0.0, 0.0, 0.0, 0.0, 0.0, 0.0, 0.0, 0.0, 0.0, 0.0, 0.0, 0.0, 0.0, 0.0, 0.0, 0.0, 0.0, 0.0, 0.0, 0.0, 0.0, 0.0, 0.0, 0.0, 0.0, 0.0, 0.0, 0.0, 0.0, 0.0, 0.0, 0.0, 0.0, 0.0, 0.0, 0.0, 0.0, 0.0, 0.0, 0.0, 0.0, 0.0, 0.0, 0.0, 0.0, 0.0, 0.0, 0.0, 0.0, 0.0, 0.0, 0.0, 0.0, 0.0, 0.0, 0.0, 0.0, 0.0, 0.0, 0.0, 0.0, 0.0, 0.0, 0.0, 0.0, 0.0, 0.0, 0.0, 0.0, 0.0, 0.0, 0.0, 0.0, 0.0, 0.0, 0.0, 0.0, 0.0, 0.0, 0.0, 0.0, 0.0, 0.0, 0.0, 0.0, 0.0, 0.0, 0.0, 0.0, 0.0, 0.0, 0.0, 0.0, 0.0, 0.0, 0.0, 0.0, 0.0, 0.0, 0.0, 0.0, 0.0, 0.0, 0.0, 0.0, 0.0, 0.0, 0.0, 0.0, 0.0, 0.0, 0.0, 0.0, 0.0, 0.0, 0.0, 0.0, 0.0, 0.0, 0.0, 0.0, 0.0, 0.0, 0.0, 0.0, 0.0, 0.0, 0.0, 0.0, 0.0, 0.0, 0.0, 0.0, 0.0, 0.0, 0.0, 0.0, 0.0, 0.0, 0.0, 0.0, 0.0, 0.0, 0.0, 0.0, 0.0, 0.0, 0.0, 0.0, 0.0, 0.0, 0.5417, 0.75, 0.625, 0.75, 0.625, 0.7847, 0.5417, 0.7847, 0.625, 0.6364, 0.6272, 0.6364, 0.6279, 0.6446, 0.6294, 0.6534, 0.6313, 0.6612, 0.6337, 0.6675, 0.6364, 0.6722, 0.6393, 0.6752, 0.6424, 0.6761, 0.6454, 0.6752, 0.6483, 0.6722, 0.651, 0.6675, 0.6534, 0.6612, 0.6554, 0.6534, 0.6568, 0.6446, 0.6576, 0.6364, 0.6597, 0.6364, 0.6597, 0.75, 0.625, 0.75, 0.6576, 0.6136, 0.6568, 0.6054, 0.6554, 0.5966, 0.6534, 0.5888, 0.651, 0.5825, 0.6483, 0.5778, 0.6454, 0.5748, 0.6424, 0.5739, 0.6393, 0.5748, 0.6364, 0.5778, 0.6337, 0.5825, 0.6313, 0.5888, 0.6294, 0.5966, 0.6279, 0.6054, 0.6272, 0.6136, 0.625, 0.6136, 0.625, 0.5, 0.6597, 0.5, 0.6597, 0.6136, 0.6597, 0.6136, 0.6597, 0.6364, 0.6576, 0.6364, 0.6577, 0.635, 0.658, 0.625, 0.6577, 0.615, 0.6576, 0.6136, 0.6272, 0.6364, 0.625, 0.6364, 0.625, 0.6136, 0.6272, 0.6136, 0.627, 0.615, 0.6267, 0.625, 0.627, 0.635, 0.6597, 0.75, 0.6597, 0.6364, 0.6597, 0.6364, 0.6597, 0.75, 0.0, 0.0, 0.0, 0.0, 0.0, 0.0, 0.0, 0.0, 0.0, 0.0, 0.0, 0.0, 0.0, 0.0, 0.0, 0.0, 0.0, 0.0, 0.0, 0.0, 0.0, 0.0, 0.0, 0.0, 0.0, 0.0, 0.0, 0.0, 0.0, 0.0, 0.0, 0.0, 0.0, 0.0, 0.0, 0.0, 0.0, 0.0, 0.0, 0.0, 0.0, 0.0, 0.0, 0.0, 0.0, 0.0, 0.0, 0.0, 0.0, 0.0, 0.0, 0.0, 0.0, 0.0, 0.0, 0.0, 0.0, 0.0, 0.0, 0.0, 0.0, 0.0, 0.0, 0.0, 0.0, 0.0, 0.0, 0.0, 0.0, 0.0, 0.0, 0.0, 0.0, 0.0, 0.0, 0.0, 0.0, 0.0, 0.0, 0.0, 0.0, 0.0, 0.0, 0.0, 0.0, 0.0, 0.0, 0.0, 0.0, 0.0, 0.0, 0.0, 0.0, 0.0, 0.0, 0.0, 0.0, 0.0, 0.0, 0.0, 0.0, 0.0, 0.0, 0.0, 0.0, 0.0, 0.0, 0.0, 0.0, 0.0, 0.0, 0.0, 0.0, 0.0, 0.0, 0.0, 0.0, 0.0, 0.0, 0.0, 0.0, 0.0, 0.0, 0.0, 0.0, 0.0, 0.0, 0.0, 0.0, 0.0, 0.0, 0.0, 0.0, 0.0, 0.0, 0.0, 0.0, 0.0, 0.0, 0.0, 0.0, 0.0, 0.0, 0.0, 0.0, 0.0, 0.0, 0.0, 0.0, 0.0, 0.0, 0.0, 0.0, 0.0, 0.0, 0.0, 0.0, 0.0, 0.0, 0.0, 0.0, 0.0, 0.0, 0.0, 0.0, 0.0, 0.0, 0.0, 0.0, 0.0, 0.0, 0.0, 0.0, 0.0, 0.0, 0.0, 0.0, 0.0, 0.0, 0.0, 0.0, 0.0, 0.0, 0.0, 0.0, 0.0, 0.0, 0.0, 0.0, 0.0, 0.0, 0.0, 0.0, 0.0, 0.0, 0.0, 0.0, 0.0, 0.0, 0.0, 0.0, 0.0, 0.0, 0.0, 0.0, 0.0, 0.0, 0.0, 0.0, 0.0, 0.0, 0.0, 0.0, 0.0, 0.0, 0.0, 0.0, 0.0, 0.0, 0.0, 0.0, 0.0, 0.0, 0.0, 0.0, 0.0, 0.0, 0.0, 0.0, 0.0, 0.0, 0.0, 0.0, 0.0, 0.0, 0.0, 0.0, 0.0, 0.0, 0.0, 0.0, 0.0, 0.0, 0.0, 0.0, 0.0, 0.0, 0.0, 0.0, 0.0, 0.0, 0.0, 0.0, 0.0, 0.0, 0.0, 0.0, 0.0, 0.0, 0.0, 0.0, 0.0, 0.0, 0.0, 0.8403, 0.6364, 0.8424, 0.6364, 0.8432, 0.6446, 0.8446, 0.6534, 0.8466, 0.6612, 0.849, 0.6675, 0.8517, 0.6722, 0.8546, 0.6752, 0.8576, 0.6761, 0.8607, 0.6752, 0.8636, 0.6722, 0.8663, 0.6675, 0.8687, 0.6612, 0.8706, 0.6534, 0.8721, 0.6446, 0.8728, 0.6364, 0.875, 0.6364, 0.875, 0.75, 0.8403, 0.75, 0.8728, 0.6136, 0.8721, 0.6054, 0.8706, 0.5966, 0.8687, 0.5888, 0.8663, 0.5825, 0.8636, 0.5778, 0.8607, 0.5748, 0.8576, 0.5739, 0.8546, 0.5748, 0.8517, 0.5778, 0.849, 0.5825, 0.8466, 0.5888, 0.8446, 0.5966, 0.8432, 0.6054, 0.8424, 0.6136, 0.8403, 0.6136, 0.8403, 0.5, 0.875, 0.5, 0.875, 0.6136, 0.875, 0.6136, 0.875, 0.6364, 0.8728, 0.6364, 0.873, 0.635, 0.8733, 0.625, 0.873, 0.615, 0.8728, 0.6136, 0.8424, 0.6364, 0.8403, 0.6364, 0.8403, 0.6136, 0.8424, 0.6136, 0.8423, 0.615, 0.842, 0.625, 0.8423, 0.635, 0.0, 0.0, 0.0, 0.0, 0.0, 0.0, 0.0, 0.0, 0.0, 0.0, 0.0, 0.0, 0.0, 0.0, 0.0, 0.0, 0.0, 0.0, 0.0, 0.0, 0.0, 0.0, 0.0, 0.0, 0.0, 0.0, 0.0, 0.0, 0.0, 0.0, 0.0, 0.0, 0.0, 0.0, 0.0, 0.0, 0.0, 0.0, 0.0, 0.0, 0.0, 0.0, 0.0, 0.0, 0.0, 0.0, 0.0, 0.0, 0.0, 0.0, 0.0, 0.0, 0.0, 0.0, 0.0, 0.0, 0.0, 0.0, 0.0, 0.0, 0.0, 0.0, 0.0, 0.0, 0.0, 0.0, 0.0, 0.0, 0.0, 0.0, 0.0, 0.0, 0.0, 0.0, 0.0, 0.0, 0.0, 0.0, 0.0, 0.0, 0.0, 0.0, 0.0, 0.0, 0.0, 0.0, 0.0, 0.0, 0.0, 0.0, 0.0, 0.0, 0.0, 0.0, 0.0, 0.0, 0.0, 0.0, 0.0, 0.0, 0.0, 0.0, 0.0, 0.0, 0.0, 0.0, 0.0, 0.0, 0.0, 0.0, 0.0, 0.0, 0.0, 0.0, 0.0, 0.0, 0.0, 0.0, 0.0, 0.0, 0.0, 0.0, 0.0, 0.0, 0.0, 0.0, 0.0, 0.0, 0.0, 0.0, 0.0, 0.0, 0.0, 0.0, 0.0, 0.0, 0.0, 0.0, 0.0, 0.0, 0.0, 0.0, 0.0, 0.0, 0.0, 0.0, 0.0, 0.0, 0.0, 0.0, 0.0, 0.0, 0.0, 0.0, 0.0, 0.0, 0.0, 0.0, 0.0, 0.0, 0.0, 0.0, 0.0, 0.0, 0.0, 0.0, 0.0, 0.0, 0.0, 0.0, 0.0, 0.0, 0.0, 0.0, 0.0, 0.0, 0.0, 0.0, 0.0, 0.0, 0.0, 0.0, 0.0, 0.0, 0.0, 0.0, 0.0, 0.0, 0.0, 0.0, 0.0, 0.0, 0.0, 0.0, 0.0, 0.0, 0.0, 0.0, 0.0, 0.0, 0.0, 0.0, 0.0, 0.0, 0.0, 0.0, 0.0, 0.0, 0.0, 0.0, 0.0, 0.0, 0.0, 0.0, 0.0, 0.0, 0.0, 0.0, 0.0, 0.0, 0.0, 0.0, 0.0, 0.0, 0.0, 0.0, 0.0, 0.0, 0.0, 0.0, 0.0, 0.0, 0.0, 0.0, 0.0, 0.0, 0.0, 0.0, 0.0, 0.0, 0.0, 0.0, 0.0, 0.0, 0.0, 0.0, 0.0, 0.0, 0.0, 0.0, 0.0, 0.0, 0.0, 0.0, 0.0, 0.0, 0.0, 0.0, 0.0, 0.0, 0.0, 0.0, 0.0, 0.0, 0.0, 0.0, 0.0, 0.0, 0.0, 0.0, 0.0, 0.0, 0.0, 0.0, 0.0, 0.0, 0.0, 0.0, 0.0, 0.0, 0.0, 0.0, 0.0, 0.0, 0.0, 0.0, 0.0, 0.0, 0.0, 0.0, 0.0, 0.0, 0.0, 0.0, 0.0, 0.0, 0.0, 0.0, 0.0, 0.0, 0.0, 0.0, 0.0, 0.0, 0.0, 0.0, 0.0, 0.0, 0.0, 0.0, 0.0, 0.0, 0.0, 0.0, 0.0, 0.0, 0.0, 0.0, 0.0, 0.0, 0.0, 0.0, 0.0, 0.0, 0.0, 0.0, 0.0, 0.0, 0.0, 0.0, 0.0, 0.0, 0.0, 0.0, 0.0, 0.0, 0.0, 0.0, 0.0, 0.0, 0.0, 0.0, 0.0, 0.0, 0.0, 0.0, 0.0, 0.0, 0.0, 0.0, 0.0, 0.0, 0.0, 0.0, 0.0, 0.0, 0.0, 0.0, 0.0, 0.0, 0.0, 0.0, 0.0, 0.0, 0.0, 0.0, 0.0, 0.0, 0.0, 0.0, 0.0, 0.0, 0.0, 0.0, 0.0, 0.0, 0.0, 0.0, 0.0, 0.0, 0.0, 0.0, 0.0, 0.0, 0.0, 0.0, 0.0, 0.0, 0.0, 0.0, 0.0, 0.0, 0.0, 0.0, 0.0, 0.0, 0.0, 0.0, 0.0, 0.0, 0.0, 0.0, 0.0, 0.0, 0.0, 0.0, 0.0, 0.0, 0.0, 0.0, 0.0, 0.0, 0.0, 0.0, 0.0, 0.0, 0.0, 0.0, 0.0, 0.0, 0.0, 0.0, 0.0, 0.0, 0.0, 0.0, 0.0, 0.0, 0.0, 0.0, 0.0, 0.0, 0.0, 0.0, 0.0, 0.0, 0.0, 0.0, 0.0, 0.0, 0.0, 0.0, 0.0, 0.0, 0.0, 0.0, 0.0, 0.0, 0.0, 0.0, 0.0, 0.0, 0.0, 0.0, 0.0, 0.0, 0.0, 0.0, 0.0, 0.0, 0.0, 0.0, 0.0, 0.0, 0.0, 0.0, 0.0, 0.0, 0.0, 0.0, 0.0, 0.0, 0.0, 0.0, 0.0, 0.0, 0.0, 0.0, 0.0, 0.0, 0.0, 0.0, 0.0, 0.0, 0.0, 0.0, 0.0, 0.0, 0.0, 0.0, 0.0, 0.0, 0.0, 0.0, 0.0, 0.0, 0.0, 0.0, 0.0, 0.0, 0.0, 0.0, 0.0, 0.0, 0.0, 0.0, 0.0, 0.0, 0.0, 0.0, 0.0, 0.0, 0.0, 0.0, 0.0, 0.0, 0.0, 0.0, 0.0, 0.0, 0.0, 0.0, 0.0, 0.0, 0.0, 0.0, 0.0, 0.0, 0.0, 0.0, 0.1597, 0.6364, 0.1597, 0.75, 0.125, 0.75, 0.125, 0.6364, 0.1344, 0.6364, 0.1351, 0.6408, 0.1362, 0.6451, 0.1375, 0.6486, 0.139, 0.6512, 0.1407, 0.6529, 0.1424, 0.6534, 0.1441, 0.6529, 0.1457, 0.6512, 0.1472, 0.6486, 0.1485, 0.6451, 0.1496, 0.6408, 0.1503, 0.6364, 0.125, 0.6136, 0.125, 0.5, 0.1597, 0.5, 0.1597, 0.6136, 0.1503, 0.6136, 0.1496, 0.6092, 0.1485, 0.6049, 0.1472, 0.6014, 0.1457, 0.5988, 0.1441, 0.5971, 0.1424, 0.5966, 0.1407, 0.5971, 0.139, 0.5988, 0.1375, 0.6014, 0.1362, 0.6049, 0.1351, 0.6092, 0.1344, 0.6136, 0.1503, 0.6136, 0.1597, 0.6136, 0.1597, 0.6364, 0.1503, 0.6364, 0.1504, 0.6359, 0.1509, 0.6305, 0.151, 0.625, 0.1509, 0.6195, 0.1504, 0.6141, 0.1344, 0.6364, 0.125, 0.6364, 0.125, 0.6136, 0.1344, 0.6136, 0.1343, 0.6141, 0.1338, 0.6195, 0.1337, 0.625, 0.1338, 0.6305, 0.1343, 0.6359, 0.0, 0.0, 0.0, 0.0, 0.0, 0.0, 0.0, 0.0, 0.0, 0.0, 0.0, 0.0, 0.0, 0.0, 0.0, 0.0, 0.0, 0.0, 0.0, 0.0, 0.0, 0.0, 0.0, 0.0, 0.0, 0.0, 0.0, 0.0, 0.0, 0.0, 0.0, 0.0, 0.0, 0.0, 0.0, 0.0, 0.0, 0.0, 0.0, 0.0, 0.0, 0.0, 0.0, 0.0, 0.0, 0.0, 0.0, 0.0, 0.0, 0.0, 0.0, 0.0, 0.0, 0.0, 0.0, 0.0, 0.0, 0.0, 0.0, 0.0, 0.0, 0.0, 0.0, 0.0, 0.0, 0.0, 0.0, 0.0, 0.0, 0.0, 0.0, 0.0, 0.0, 0.0, 0.0, 0.0, 0.0, 0.0, 0.0, 0.0, 0.0, 0.0, 0.0, 0.0, 0.0, 0.0, 0.0, 0.0, 0.0, 0.0, 0.0, 0.0, 0.0, 0.0, 0.0, 0.0, 0.0, 0.0, 0.0, 0.0, 0.0, 0.0, 0.0, 0.0, 0.0, 0.0, 0.0, 0.0, 0.0, 0.0, 0.0, 0.0, 0.0, 0.0, 0.0, 0.0, 0.0, 0.0, 0.0, 0.0, 0.0, 0.0, 0.0, 0.0, 0.0, 0.0, 0.0, 0.0, 0.0, 0.0, 0.0, 0.0, 0.0, 0.0, 0.0, 0.0, 0.0, 0.0, 0.0, 0.0, 0.0, 0.0, 0.0, 0.0, 0.0, 0.0, 0.0, 0.0, 0.0, 0.0, 0.0, 0.0, 0.0, 0.0, 0.0, 0.0, 0.0, 0.0, 0.0, 0.0, 0.0, 0.0, 0.0, 0.0, 0.0, 0.0, 0.0, 0.0, 0.0, 0.0, 0.0, 0.0, 0.0, 0.0, 0.0, 0.0, 0.0, 0.0, 0.0, 0.0, 0.0, 0.0, 0.0, 0.0, 0.0, 0.0, 0.0, 0.0, 0.0, 0.0, 0.0, 0.0, 0.0, 0.0, 0.0, 0.0, 0.0, 0.0, 0.0, 0.0, 0.0, 0.0, 0.0, 0.0, 0.0, 0.0, 0.0, 0.0, 0.0, 0.0, 0.0, 0.0, 0.0, 0.0, 0.0, 0.0, 0.0, 0.0, 0.0, 0.0, 0.0, 0.0, 0.0, 0.0, 0.0, 0.0, 0.0, 0.0, 0.0, 0.0, 0.0, 0.0, 0.0, 0.0, 0.0, 0.0, 0.0, 0.0, 0.0, 0.0, 0.0, 0.0, 0.0, 0.0, 0.0, 0.0, 0.0, 0.0, 0.0, 0.0, 0.0, 0.0, 0.0, 0.0, 0.0, 0.0, 0.0, 0.0, 0.0, 0.0, 0.0, 0.0, 0.0, 0.0, 0.0, 0.0, 0.0, 0.0, 0.0, 0.0, 0.0, 0.0, 0.0, 0.0, 0.0, 0.0, 0.0, 0.0, 0.0, 0.0, 0.0, 0.0, 0.0, 0.0, 0.0, 0.0, 0.0, 0.0, 0.0, 0.0, 0.0, 0.0, 0.0, 0.0, 0.0, 0.0, 0.0, 0.0, 0.0, 0.0, 0.0, 0.0, 0.0, 0.0, 0.0, 0.0, 0.0, 0.0, 0.0, 0.0, 0.0, 0.0, 0.0, 0.0, 0.0, 0.0, 0.0, 0.0, 0.0, 0.0, 0.0, 0.0, 0.0, 0.0, 0.0, 0.0, 0.0, 0.0, 0.0, 0.0, 0.0, 0.0, 0.0, 0.0, 0.0, 0.0, 0.0, 0.0, 0.0, 0.0, 0.0, 0.0, 0.0, 0.0, 0.0, 0.0, 0.0, 0.0, 0.0, 0.0, 0.0, 0.0, 0.0, 0.0, 0.0, 0.0, 0.0, 0.0, 0.0, 0.0, 0.0, 0.0, 0.0, 0.0, 0.0, 0.0, 0.0, 0.0, 0.0, 0.0, 0.0, 0.0, 0.0, 0.0, 0.0, 0.0, 0.0, 0.0, 0.0, 0.0, 0.0, 0.0, 0.0, 0.0, 0.0, 0.0, 0.0, 0.0, 0.0, 0.0, 0.0, 0.0, 0.0, 0.0, 0.0, 0.0, 0.0, 0.0, 0.0, 0.0, 0.0, 0.0, 0.0, 0.0, 0.0, 0.0, 0.0, 0.0, 0.0, 0.0, 0.0, 0.0, 0.0, 0.0, 0.0, 0.0, 0.0, 0.0, 0.0, 0.0, 0.0, 0.0, 0.0, 0.0, 0.0, 0.0, 0.0, 0.0, 0.0, 0.0, 0.0, 0.0, 0.0, 0.0, 0.0, 0.0, 0.0, 0.0, 0.0, 0.0, 0.0, 0.0, 0.0, 0.0, 0.0, 0.0, 0.0, 0.0, 0.0, 0.0, 0.0, 0.0, 0.0, 0.0, 0.0, 0.0, 0.0, 0.0, 0.0, 0.0, 0.0, 0.0, 0.0, 0.0, 0.0, 0.0, 0.0, 0.0, 0.0, 0.0, 0.0, 0.0, 0.0, 0.0, 0.0, 0.0, 0.0, 0.0, 0.0, 0.0, 0.0, 0.0, 0.0, 0.0, 0.0, 0.0, 0.0, 0.0, 0.0, 0.0, 0.0, 0.0, 0.0, 0.0, 0.0, 0.0, 0.0, 0.0, 0.0, 0.0, 0.0, 0.0, 0.0, 0.0, 0.0, 0.0, 0.0, 0.0, 0.0, 0.0, 0.0, 0.0, 0.0, 0.0, 0.0, 0.0, 0.0, 0.0, 0.0, 0.0, 0.0, 0.0, 0.0, 0.0, 0.0, 0.0, 0.0, 0.0, 0.0, 0.0, 0.0, 0.0, 0.0, 0.0, 0.0, 0.0, 0.0, 0.0, 0.0, 0.0, 0.0, 0.0, 0.0, 0.0, 0.0, 0.0, 0.0, 0.0, 0.0, 0.0, 0.0, 0.0, 0.0, 0.0, 0.0, 0.0, 0.0, 0.0, 0.0, 0.0, 0.0, 0.0, 0.0, 0.0, 0.0, 0.0, 0.0, 0.0, 0.0, 0.0, 0.0, 0.0, 0.0, 0.0, 0.0, 0.0, 0.0, 0.0, 0.0, 0.0, 0.0, 0.0, 0.0, 0.0, 0.0, 0.0, 0.0, 0.0, 0.0, 0.0, 0.0, 0.0, 0.0, 0.0, 0.0, 0.0, 0.0, 0.0, 0.0, 0.0, 0.0, 0.0, 0.0, 0.0, 0.0, 0.0, 0.0, 0.0, 0.0, 0.0, 0.0, 0.0, 0.0, 0.0, 0.0, 0.0, 0.0, 0.0, 0.0, 0.0, 0.0, 0.0, 0.0, 0.0, 0.0, 0.0, 0.0, 0.0, 0.0, 0.0, 0.0, 0.0, 0.0, 0.0, 0.0, 0.0, 0.0, 0.0, 0.0, 0.0, 0.0, 0.0, 0.0, 0.0, 0.0, 0.0, 0.0, 0.0, 0.0, 0.0, 0.0, 0.0, 0.0, 0.0, 0.0, 0.0, 0.0, 0.0, 0.0, 0.0, 0.0, 0.0, 0.0, 0.0, 0.0, 0.0, 0.0, 0.0, 0.0, 0.0, 0.0, 0.0, 0.0, 0.0, 0.0, 0.0, 0.0, 0.0, 0.0, 0.0, 0.0, 0.0, 0.0, 0.0, 0.0, 0.0, 0.0, 0.0, 0.0, 0.0, 0.0, 0.0, 0.0, 0.0, 0.0, 0.0, 0.0, 0.0, 0.0, 0.0, 0.0, 0.0, 0.0, 0.0, 0.0, 0.0, 0.0, 0.0, 0.0, 0.0, 0.0, 0.0, 0.0, 0.0, 0.0, 0.0, 0.0, 0.0, 0.0, 0.0, 0.0, 0.0, 0.0, 0.0, 0.0, 0.0, 0.0, 0.0, 0.0, 0.0, 0.0, 0.0, 0.0, 0.0, 0.0, 0.0, 0.0, 0.0, 0.0, 0.0, 0.0, 0.0, 0.0, 0.0, 0.0, 0.0, 0.0, 0.0, 0.0, 0.0, 0.0, 0.0, 0.0, 0.0, 0.0, 0.0, 0.0, 0.0, 0.0, 0.0, 0.0, 0.0, 0.0, 0.0, 0.0, 0.0, 0.0, 0.0, 0.0, 0.0, 0.0, 0.0, 0.0, 0.0, 0.0, 0.0, 0.0, 0.0, 0.0, 0.0, 0.0, 0.0, 0.0, 0.0, 0.0, 0.0, 0.0, 0.0, 0.0, 0.0, 0.0, 0.0, 0.0, 0.0, 0.0, 0.0, 0.0, 0.0, 0.0, 0.0, 0.0, 0.0, 0.0, 0.0, 0.0, 0.0, 0.0, 0.0, 0.0, 0.0, 0.0, 0.0, 0.0, 0.0, 0.0, 0.0, 0.0, 0.0, 0.0, 0.0, 0.0, 0.0, 0.0, 0.0, 0.0, 0.0, 0.0, 0.0, 0.0, 0.0, 0.0, 0.0, 0.0, 0.0, 0.0, 0.0, 0.0, 0.0, 0.0, 0.0, 0.0, 0.0, 0.0, 0.0, 0.0, 0.0, 0.0, 0.0, 0.0, 0.0, 0.0, 0.0, 0.0, 0.0, 0.0, 0.0, 0.0, 0.0, 0.0, 0.0, 0.0, 0.0, 0.0, 0.0, 0.0, 0.0, 0.0, 0.0, 0.0, 0.0, 0.0, 0.0, 0.0, 0.0, 0.0, 0.0, 0.0, 0.0, 0.0, 0.0, 0.0, 0.0, 0.0, 0.0, 0.0, 0.0, 0.0, 0.0, 0.0, 0.0, 0.0, 0.0, 0.0, 0.0, 0.0, 0.0, 0.0, 0.0, 0.0, 0.0, 0.0, 0.0, 0.0, 0.0, 0.0, 0.0, 0.0, 0.0, 0.0, 0.0, 0.0, 0.0, 0.0, 0.0, 0.0, 0.0, 0.0, 0.0, 0.0, 0.0, 0.0, 0.0, 0.0, 0.0, 0.0, 0.0, 0.0, 0.0, 0.0, 0.0, 0.0, 0.0, 0.0, 0.0, 0.0, 0.0, 0.0, 0.0, 0.0, 0.0, 0.0, 0.0, 0.0, 0.0, 0.0, 0.0, 0.0, 0.0, 0.0, 0.0, 0.0, 0.0, 0.0, 0.0, 0.0, 0.0, 0.0, 0.0, 0.0, 0.0, 0.0, 0.0, 0.0, 0.0, 0.0, 0.0, 0.0, 0.0, 0.0, 0.0, 0.0, 0.0, 0.0, 0.0, 0.0, 0.0, 0.0, 0.0, 0.0, 0.0, 0.0, 0.0, 0.0, 0.0, 0.0, 0.0, 0.0, 0.0, 0.0, 0.0, 0.0, 0.0, 0.0, 0.0, 0.0, 0.0, 0.0, 0.0, 0.0, 0.0, 0.0, 0.0, 0.0, 0.0, 0.0, 0.0, 0.0, 0.0, 0.0, 0.0, 0.0, 0.0, 0.0, 0.0, 0.0, 0.0, 0.0, 0.0, 0.0, 0.0, 0.0, 0.0, 0.0, 0.0, 0.0, 0.0, 0.0, 0.0, 0.0, 0.0, 0.0, 0.0, 0.0, 0.0, 0.0, 0.0, 0.0, 0.0, 0.0, 0.0, 0.0, 0.0, 0.0, 0.0, 0.0, 0.0, 0.0, 0.0, 0.0, 0.0, 0.0, 0.0, 0.0, 0.0, 0.0, 0.0, 0.0, 0.0, 0.0, 0.0, 0.0, 0.0, 0.0, 0.0, 0.0, 0.0, 0.0, 0.0, 0.0, 0.0, 0.0, 0.0, 0.0, 0.0, 0.0, 0.0, 0.0, 0.0, 0.0, 0.0, 0.0, 0.0, 0.0, 0.0, 0.0, 0.0, 0.0, 0.0, 0.0, 0.0, 0.0, 0.0, 0.0, 0.0, 0.0, 0.0, 0.0, 0.0, 0.0, 0.0, 0.0, 0.0, 0.0, 0.0, 0.0, 0.0, 0.0, 0.0, 0.0, 0.0, 0.0, 0.0, 0.0, 0.0, 0.0, 0.0, 0.0, 0.0, 0.0, 0.0, 0.0, 0.0, 0.0, 0.0, 0.0, 0.0, 0.0, 0.0, 0.0, 0.0, 0.0, 0.0, 0.0, 0.0, 0.0, 0.0, 0.0, 0.0, 0.0, 0.0, 0.0, 0.0, 0.0, 0.0, 0.0, 0.0, 0.0, 0.0, 0.0, 0.0, 0.0, 0.0, 0.0, 0.0, 0.0, 0.0, 0.0, 0.0, 0.0, 0.0, 0.0, 0.0, 0.0, 0.0, 0.0, 0.0, 0.0, 0.0, 0.0, 0.0, 0.0, 0.0, 0.0, 0.0, 0.0, 0.0, 0.0, 0.0, 0.0, 0.0, 0.0, 0.0, 0.0, 0.0, 0.0, 0.0, 0.0, 0.0, 0.0, 0.0, 0.0, 0.0, 0.0, 0.0, 0.0, 0.0, 0.0, 0.0, 0.0, 0.0, 0.0, 0.0, 0.0, 0.0, 0.0, 0.0, 0.0, 0.0, 0.0, 0.0, 0.0, 0.0, 0.0, 0.0, 0.0, 0.0, 0.0, 0.0, 0.0, 0.0, 0.0, 0.0, 0.0, 0.0, 0.0, 0.0, 0.0, 0.0, 0.0, 0.0, 0.0, 0.0, 0.0, 0.0, 0.0, 0.0, 0.0, 0.0, 0.0, 0.0, 0.0, 0.0, 0.0, 0.0, 0.0, 0.0, 0.0, 0.0, 0.0, 0.0, 0.0, 0.0, 0.0, 0.0, 0.0, 0.0, 0.0, 0.0, 0.0, 0.0, 0.0, 0.0, 0.0, 0.0, 0.0, 0.0, 0.0, 0.0, 0.0, 0.0, 0.0, 0.0, 0.0, 0.0, 0.0, 0.0, 0.0, 0.0, 0.0, 0.0, 0.0, 0.0, 0.0, 0.0, 0.0, 0.0, 0.0, 0.0, 0.0, 0.0, 0.0, 0.0, 0.0, 0.0, 0.0, 0.0, 0.0, 0.0, 0.0, 0.0, 0.0, 0.0, 0.0, 0.0, 0.0, 0.0, 0.0, 0.0, 0.0, 0.0, 0.0, 0.0, 0.0, 0.0, 0.0, 0.0, 0.0, 0.0, 0.0, 0.0, 0.0, 0.0, 0.0, 0.0, 0.0, 0.0, 0.0, 0.0, 0.0, 0.0, 0.0, 0.0, 0.0, 0.0, 0.0, 0.0, 0.0, 0.0, 0.0, 0.0, 0.0, 0.0, 0.0, 0.0, 0.0, 0.0, 0.0, 0.0, 0.0, 0.0, 0.0, 0.0, 0.0, 0.0, 0.0, 0.0, 0.0, 0.0, 0.0, 0.0, 0.0, 0.0, 0.0, 0.0, 0.0, 0.0, 0.0, 0.0, 0.0, 0.0, 0.0, 0.0, 0.0, 0.0, 0.0, 0.0, 0.0, 0.0, 0.0, 0.0, 0.0, 0.0, 0.0, 0.0, 0.0, 0.0, 0.0, 0.0, 0.0, 0.0, 0.0, 0.0, 0.0, 0.0, 0.0, 0.0, 0.0, 0.0, 0.0, 0.0, 0.0, 0.0, 0.0, 0.0, 0.0, 0.0, 0.0, 0.0, 0.0, 0.0, 0.0, 0.0, 0.0, 0.0, 0.0, 0.0, 0.0, 0.0, 0.0, 0.0, 0.0, 0.0, 0.0, 0.0, 0.0, 0.0, 0.0, 0.0, 0.0, 0.0, 0.0, 0.0, 0.0, 0.0, 0.0, 0.0, 0.0, 0.0, 0.0, 0.0, 0.0, 0.0, 0.0, 0.0, 0.0, 0.0, 0.0, 0.0, 0.0, 0.0, 0.0, 0.0, 0.0, 0.0, 0.0, 0.0, 0.0, 0.0, 0.0, 0.0, 0.0, 0.0, 0.0, 0.0, 0.0, 0.0, 0.0, 0.0, 0.0, 0.0, 0.0, 0.0, 0.0, 0.0, 0.0, 0.0, 0.0, 0.0, 0.0, 0.0, 0.0, 0.0, 0.0, 0.0, 0.0, 0.0, 0.0, 0.0, 0.0, 0.0, 0.0, 0.0, 0.0, 0.0, 0.0, 0.0, 0.0, 0.0, 0.0, 0.0, 0.0, 0.0, 0.0, 0.0, 0.0, 0.0, 0.0, 0.0, 0.0, 0.0, 0.0, 0.0, 0.0, 0.0, 0.0, 0.0, 0.0, 0.0, 0.0, 0.0, 0.0, 0.0, 0.0, 0.0, 0.0, 0.0, 0.0, 0.0, 0.0, 0.0, 0.0, 0.0, 0.0, 0.0, 0.0, 0.0, 0.0, 0.0, 0.0, 0.0, 0.0, 0.0, 0.0, 0.0, 0.0, 0.0, 0.0, 0.0, 0.0, 0.0, 0.0, 0.0, 0.0, 0.0, 0.0, 0.0, 0.0, 0.0, 0.0, 0.0, 0.0, 0.0, 0.0, 0.0, 0.0, 0.0, 0.0, 0.0, 0.0, 0.0, 0.0, 0.0, 0.0, 0.0, 0.0, 0.0, 0.0, 0.0, 0.0, 0.0, 0.0, 0.0, 0.0, 0.0, 0.0, 0.0, 0.0, 0.0, 0.0, 0.0, 0.0, 0.0, 0.0, 0.0, 0.0, 0.0, 0.0, 0.0, 0.0, 0.0, 0.0, 0.0, 0.0, 0.0, 0.0, 0.0, 0.0, 0.0, 0.0, 0.0, 0.0, 0.0, 0.0, 0.0, 0.0, 0.0, 0.0, 0.0, 0.0, 0.0, 0.0, 0.0, 0.0, 0.0, 0.0, 0.0, 0.0, 0.0, 0.0, 0.0, 0.0, 0.0, 0.0, 0.0, 0.0, 0.0, 0.0, 0.0, 0.0, 0.0, 0.0, 0.0, 0.0, 0.0, 0.0, 0.0, 0.0, 0.0, 0.0, 0.0, 0.0, 0.0, 0.0, 0.0, 0.0, 0.0, 0.0, 0.0, 0.0, 0.0, 0.0, 0.0, 0.0, 0.0, 0.0, 0.0, 0.0, 0.0, 0.0, 0.0, 0.0, 0.0, 0.0, 0.0, 0.0, 0.0, 0.0, 0.0, 0.0, 0.0, 0.0, 0.0, 0.0, 0.0, 0.0, 0.0, 0.0, 0.0, 0.0, 0.0, 0.0, 0.0, 0.0, 0.0, 0.0, 0.0, 0.0, 0.0, 0.0, 0.0, 0.0, 0.0, 0.0, 0.0, 0.0, 0.0, 0.0, 0.0, 0.0, 0.0, 0.0, 0.0, 0.0, 0.0, 0.0, 0.0, 0.0, 0.0, 0.0, 0.0, 0.0, 0.0, 0.0, 0.0, 0.0, 0.0, 0.0, 0.0, 0.0, 0.0, 0.0, 0.0, 0.0, 0.0, 0.0, 0.0, 0.0, 0.0, 0.0, 0.0, 0.0, 0.0, 0.0, 0.0, 0.0, 0.0, 0.0, 0.0, 0.0, 0.0, 0.0, 0.0, 0.0, 0.0, 0.0, 0.0, 0.0, 0.0, 0.0, 0.0, 0.0, 0.0, 0.0, 0.0, 0.0, 0.0, 0.0, 0.0, 0.0, 0.0, 0.0, 0.0, 0.0, 0.0, 0.0, 0.0, 0.0, 0.0, 0.0, 0.0, 0.0, 0.0, 0.0, 0.0, 0.0, 0.0, 0.0, 0.0, 0.0, 0.0, 0.0, 0.0, 0.0, 0.0, 0.0, 0.0, 0.0, 0.0, 0.0, 0.0, 0.0, 0.0, 0.0, 0.0, 0.0, 0.0, 0.0, 0.0, 0.0, 0.0, 0.0, 0.0, 0.0, 0.0, 0.0, 0.0, 0.0, 0.0, 0.0, 0.0, 0.0, 0.0, 0.0, 0.0, 0.0, 0.0, 0.0, 0.0, 0.0, 0.0, 0.0, 0.0, 0.0, 0.0, 0.0, 0.0, 0.0, 0.0, 0.0, 0.0, 0.0, 0.0, 0.0, 0.0, 0.0, 0.0, 0.0, 0.0, 0.0, 0.0, 0.0, 0.0, 0.0, 0.0, 0.0, 0.0, 0.0, 0.0, 0.0, 0.0, 0.0, 0.0, 0.0, 0.0, 0.0, 0.0, 0.0, 0.0, 0.0, 0.0, 0.0, 0.0, 0.0, 0.0, 0.0, 0.0, 0.0, 0.0, 0.0, 0.0, 0.0, 0.0, 0.0, 0.0, 0.0, 0.0, 0.0, 0.0, 0.0, 0.0, 0.0, 0.0, 0.0, 0.0, 0.0, 0.0, 0.0, 0.0, 0.0, 0.0, 0.0, 0.0, 0.0, 0.0, 0.0, 0.0, 0.0, 0.0, 0.0, 0.0, 0.0, 0.0, 0.0, 0.0, 0.0, 0.0, 0.3656, 0.6364, 0.375, 0.6364, 0.375, 0.75, 0.3403, 0.75, 0.3403, 0.6364, 0.3497, 0.6364, 0.3504, 0.6408, 0.3513, 0.6445, 0.3515, 0.6451, 0.3526, 0.6481, 0.3528, 0.6486, 0.3541, 0.6509, 0.3543, 0.6512, 0.3557, 0.6526, 0.3559, 0.6529, 0.3574, 0.6533, 0.3576, 0.6534, 0.3591, 0.6529, 0.3593, 0.6529, 0.3607, 0.6515, 0.361, 0.6512, 0.3622, 0.649, 0.3625, 0.6486, 0.3636, 0.6456, 0.3638, 0.6451, 0.3647, 0.6414, 0.3649, 0.6408, 0.3403, 0.6136, 0.3403, 0.5, 0.375, 0.5, 0.375, 0.6136, 0.3656, 0.6136, 0.3649, 0.6092, 0.3639, 0.6055, 0.3638, 0.6049, 0.3626, 0.6019, 0.3625, 0.6014, 0.3612, 0.5991, 0.361, 0.5988, 0.3596, 0.5974, 0.3593, 0.5971, 0.3579, 0.5967, 0.3576, 0.5966, 0.3562, 0.5971, 0.3559, 0.5971, 0.3545, 0.5985, 0.3543, 0.5988, 0.353, 0.601, 0.3528, 0.6014, 0.3517, 0.6044, 0.3515, 0.6049, 0.3506, 0.6086, 0.3504, 0.6092, 0.3497, 0.6136, 0.3504, 0.6092, 0.3497, 0.6136, 0.3497, 0.6136, 0.3496, 0.6359, 0.3497, 0.6364, 0.3403, 0.6364, 0.3403, 0.6136, 0.3497, 0.6136, 0.3496, 0.6141, 0.3492, 0.6187, 0.3491, 0.6195, 0.349, 0.6242, 0.349, 0.625, 0.3491, 0.6298, 0.3491, 0.6305, 0.3495, 0.6351, 0.3497, 0.6136, 0.3496, 0.6141, 0.3497, 0.6136, 0.3656, 0.6136, 0.375, 0.6136, 0.375, 0.6364, 0.3656, 0.6364, 0.3657, 0.6359, 0.3661, 0.6313, 0.3662, 0.6305, 0.3663, 0.6258, 0.3663, 0.625, 0.3662, 0.6202, 0.3662, 0.6195, 0.3657, 0.6149, 0.3657, 0.6141, 0.0, 0.0, 0.0, 0.0, 0.0, 0.0, 0.0, 0.0, 0.0, 0.0, 0.0, 0.0, 0.0, 0.0, 0.0, 0.0, 0.0, 0.0, 0.0, 0.0, 0.0, 0.0, 0.0, 0.0, 0.0, 0.0, 0.0, 0.0, 0.0, 0.0, 0.0, 0.0, 0.0, 0.0, 0.0, 0.0, 0.0, 0.0, 0.0, 0.0, 0.0, 0.0, 0.0, 0.0, 0.0, 0.0, 0.0, 0.0, 0.0, 0.0, 0.0, 0.0, 0.0, 0.0, 0.0, 0.0, 0.0, 0.0, 0.0, 0.0, 0.0, 0.0, 0.0, 0.0, 0.0, 0.0, 0.0, 0.0, 0.0, 0.0, 0.0, 0.0, 0.0, 0.0, 0.0, 0.0, 0.0, 0.0, 0.0, 0.0, 0.0, 0.0, 0.0, 0.0, 0.0, 0.0, 0.0, 0.0, 0.0, 0.0, 0.0, 0.0, 0.0, 0.0, 0.0, 0.0, 0.0, 0.0, 0.0, 0.0, 0.0, 0.0, 0.0, 0.0, 0.0, 0.0, 0.0, 0.0, 0.0, 0.0, 0.0, 0.0, 0.0, 0.0, 0.0, 0.0, 0.0, 0.0, 0.0, 0.0, 0.0, 0.0, 0.0, 0.0, 0.0, 0.0, 0.0, 0.0, 0.0, 0.0, 0.0, 0.0, 0.0, 0.0, 0.0, 0.0, 0.0, 0.0, 0.0, 0.0, 0.0, 0.0, 0.0, 0.0, 0.0, 0.0, 0.0, 0.0, 0.0, 0.0, 0.0, 0.0, 0.0, 0.0, 0.0, 0.0, 0.0, 0.0, 0.0, 0.0, 0.0, 0.0, 0.0, 0.0, 0.0, 0.0, 0.0, 0.0, 0.0, 0.0, 0.0, 0.0, 0.0, 0.0, 0.0, 0.0, 0.0, 0.0, 0.0, 0.0, 0.0, 0.0, 0.0, 0.0, 0.0, 0.0, 0.0, 0.0, 0.0, 0.0, 0.0, 0.0, 0.0, 0.0, 0.0, 0.0, 0.0, 0.0, 0.0, 0.0, 0.0, 0.0, 0.0, 0.0, 0.0, 0.0, 0.0, 0.0, 0.0, 0.0, 0.0, 0.0, 0.0, 0.0, 0.0, 0.0, 0.0, 0.0, 0.0, 0.0, 0.0, 0.0, 0.0, 0.0, 0.0, 0.0, 0.0, 0.0, 0.0, 0.0, 0.0, 0.0, 0.0, 0.0, 0.0, 0.0, 0.0, 0.0, 0.0, 0.0, 0.0, 0.0, 0.0, 0.0, 0.0, 0.0, 0.0, 0.0, 0.0, 0.0, 0.0, 0.0, 0.0, 0.0, 0.0, 0.0, 0.0, 0.0, 0.0, 0.0, 0.0, 0.0, 0.0, 0.0, 0.0, 0.0, 0.0, 0.0, 0.0, 0.0, 0.0, 0.0, 0.0, 0.0, 0.0, 0.0, 0.0, 0.0, 0.0, 0.0, 0.0, 0.0, 0.0, 0.0, 0.0, 0.0, 0.0, 0.0, 0.0, 0.0, 0.0, 0.0, 0.0, 0.0, 0.0, 0.0, 0.0, 0.0, 0.0, 0.0, 0.0, 0.0, 0.0, 0.0, 0.0, 0.0, 0.0, 0.0, 0.0, 0.0, 0.0, 0.0, 0.0, 0.0, 0.0, 0.0, 0.0, 0.0, 0.0, 0.0, 0.0, 0.0, 0.0, 0.0, 0.0, 0.0, 0.0, 0.0, 0.0, 0.0, 0.0, 0.0, 0.0, 0.0, 0.0, 0.0, 0.0, 0.0, 0.0, 0.0, 0.0, 0.0, 0.0, 0.0, 0.0, 0.0, 0.0, 0.0, 0.0, 0.0, 0.0, 0.0, 0.0, 0.0, 0.0, 0.0, 0.0, 0.0, 0.0, 0.0, 0.0, 0.0, 0.0, 0.0, 0.0, 0.0, 0.0, 0.0, 0.0, 0.0, 0.0, 0.0, 0.0, 0.0, 0.0, 0.0, 0.0, 0.0, 0.0, 0.0, 0.0, 0.0, 0.0, 0.0, 0.0, 0.0, 0.0, 0.0, 0.0, 0.0, 0.0, 0.0, 0.0, 0.0, 0.0, 0.0, 0.0, 0.0, 0.0, 0.0, 0.0, 0.0, 0.0, 0.0, 0.0, 0.0, 0.0, 0.0, 0.0, 0.0, 0.0, 0.0, 0.0, 0.0, 0.0, 0.0, 0.0, 0.0, 0.0, 0.0, 0.0, 0.0, 0.0, 0.0, 0.0, 0.0, 0.0, 0.0, 0.0, 0.0, 0.0, 0.0, 0.0, 0.0, 0.0, 0.0, 0.0, 0.0, 0.0, 0.0, 0.0, 0.0, 0.0, 0.0, 0.0, 0.0, 0.0, 0.0, 0.0, 0.0, 0.0, 0.0, 0.0, 0.0, 0.0, 0.0, 0.0, 0.0, 0.0, 0.0, 0.0, 0.0, 0.0, 0.0, 0.0, 0.0, 0.0, 0.0, 0.0, 0.0, 0.0, 0.0, 0.0, 0.0, 0.0, 0.0, 0.0, 0.0, 0.0, 0.0, 0.0, 0.0, 0.0, 0.0, 0.0, 0.0, 0.0, 0.0, 0.0, 0.0, 0.0, 0.0, 0.0, 0.0, 0.0, 0.0, 0.0, 0.0, 0.0, 0.0, 0.0, 0.0, 0.0, 0.0, 0.0, 0.0, 0.0, 0.0, 0.0, 0.0, 0.0, 0.0, 0.0, 0.0, 0.0, 0.0, 0.0, 0.0, 0.0, 0.0, 0.0, 0.0, 0.0, 0.0, 0.0, 0.0, 0.0, 0.0, 0.0, 0.0, 0.0, 0.0, 0.0, 0.0, 0.0, 0.0, 0.0, 0.0, 0.0, 0.0, 0.0, 0.0, 0.0, 0.0, 0.0, 0.0, 0.0, 0.0, 0.0, 0.0, 0.0, 0.0, 0.0, 0.0, 0.0, 0.0, 0.0, 0.0, 0.0, 0.0, 0.0, 0.0, 0.0, 0.0, 0.0, 0.0, 0.0, 0.0, 0.0, 0.0, 0.0, 0.0, 0.0, 0.0, 0.0, 0.0, 0.0, 0.0, 0.0, 0.0, 0.0, 0.0, 0.0, 0.0, 0.0, 0.0, 0.0, 0.0, 0.0, 0.0, 0.0, 0.0, 0.0, 0.0, 0.0, 0.0, 0.0, 0.0, 0.0, 0.0, 0.0, 0.0, 0.0, 0.0, 0.0, 0.0, 0.0, 0.0, 0.0, 0.0, 0.0, 0.0, 0.0, 0.0, 0.0, 0.0, 0.0, 0.0, 0.0, 0.0, 0.0, 0.0, 0.0, 0.0, 0.0, 0.0, 0.0, 0.0, 0.0, 0.0, 0.0, 0.0, 0.0, 0.0, 0.0, 0.0, 0.0, 0.0, 0.0, 0.0, 0.0, 0.0, 0.0, 0.0, 0.0, 0.0, 0.0, 0.0, 0.0, 0.0, 0.0, 0.0, 0.0, 0.0, 0.0, 0.0, 0.0, 0.0, 0.0, 0.0, 0.0, 0.0, 0.0, 0.0, 0.0, 0.0, 0.0, 0.0, 0.0, 0.0, 0.0, 0.0, 0.0, 0.0, 0.0, 0.0, 0.0, 0.0, 0.0, 0.0, 0.0, 0.0, 0.0, 0.0, 0.0, 0.0, 0.0, 0.0, 0.0, 0.0, 0.0, 0.0, 0.0, 0.0, 0.0, 0.0, 0.0, 0.0, 0.0, 0.0, 0.0, 0.0, 0.0, 0.0, 0.0, 0.0, 0.0, 0.0, 0.0, 0.0, 0.0, 0.0, 0.0, 0.0, 0.0, 0.0, 0.0, 0.0, 0.0, 0.0, 0.0, 0.0, 0.0, 0.0, 0.0, 0.0, 0.0, 0.0, 0.0, 0.0, 0.0, 0.0, 0.0, 0.0, 0.0, 0.0, 0.0, 0.0, 0.0, 0.0, 0.0, 0.0, 0.0, 0.0, 0.0, 0.0, 0.0, 0.0, 0.0, 0.0, 0.0, 0.0, 0.0, 0.0, 0.0, 0.0, 0.0, 0.0, 0.0, 0.0, 0.0, 0.0, 0.0, 0.0, 0.0, 0.0, 0.0, 0.0, 0.0, 0.0, 0.0, 0.0, 0.0, 0.0, 0.0, 0.0, 0.0, 0.0, 0.0, 0.0, 0.0, 0.0, 0.0, 0.0, 0.0, 0.0, 0.0, 0.0, 0.0, 0.0, 0.0, 0.0, 0.0, 0.0, 0.0, 0.0])
me_cube.use_remesh_fix_poles = True
me_cube.use_remesh_preserve_attributes = False
me_cube.use_mirror_vertex_groups = False
me_cube.update()

# ---- objects
ob_light = bpy.data.objects.new('Light', light_light)
ob_camera = bpy.data.objects.new('Camera', cam_camera)
ob_cube = bpy.data.objects.new('Cube', me_cube)

# ---- transforms, parenting, visibility, modifiers, constraints
ob_light.location = (4.076, 1.005, 5.904)
ob_light.rotation_euler = (0.6503, 0.05522, 1.866)
ob_light.lock_rotations_4d = False
ob_light.empty_display_type = 'ARROWS'
ob_light.color = (0.0, 0.0, 0.0, 0.0)
ob_light.lineart.crease_threshold = 0.0
ob_camera.location = (7.359, -6.926, 4.958)
ob_camera.rotation_euler = (1.109, 0.0, 0.8149)
ob_camera.lock_rotations_4d = False
ob_camera.empty_display_type = 'ARROWS'
ob_camera.color = (0.0, 0.0, 0.0, 0.0)
ob_camera.display_type = 'WIRE'
ob_camera.lineart.crease_threshold = 0.0
ob_cube.location = (0.0, 0.0, 0.0)
ob_cube.scale = (3.6, 1.1, 0.75)
ob_cube.lineart.crease_threshold = 0.0

# ---- collection membership
col_collection.objects.link(ob_light)
col_collection.objects.link(ob_camera)
col_collection.objects.link(ob_cube)

# ---- scene / render settings (as saved in the file)
scene.camera = ob_camera
scene.frame_start = 1; scene.frame_end = 250; scene.frame_set(1)
scene.render.engine = 'BLENDER_EEVEE_NEXT'
scene.cycles.use_denoising = False
scene.cycles.samples = 128
scene.cycles.sampling_pattern = 'TABULATED_SOBOL'
scene.cycles.use_adaptive_sampling = False
scene.cycles.use_light_tree = False
scene.view_settings.view_transform = 'Filmic'
scene.unit_settings.scale_length = 0.01
bpy.context.view_layer.update()
